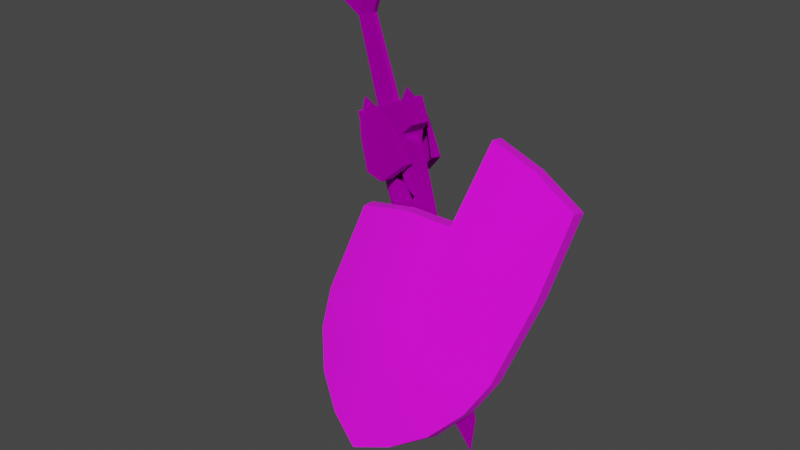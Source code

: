 # Source: part_attach_rank3.blend  (saved by Blender 3.4.6; exported with 4.5.12 LTS)
import bpy
from mathutils import Matrix  # noqa: F401  (used for matrix-valued properties, if any)

bpy.ops.wm.read_factory_settings(use_empty=True)
scene = bpy.context.scene
scene.name = 'Scene'

# ---- collections
col_collection = bpy.data.collections.new('Collection'); scene.collection.children.link(col_collection)
col_export = bpy.data.collections.new('Export'); scene.collection.children.link(col_export)

# ---- images (referenced by path relative to the original .blend; pixels are not part of the script)
import os
ASSET_DIR = os.environ.get("B2B_ASSET_DIR", "")  # directory of the original .blend (textures are referenced by path, not embedded)
HERE = os.path.dirname(os.path.abspath(__file__))  # packed textures are extracted next to this script under _unpacked/

def load_image(name, relpath, width, height, colorspace="sRGB"):
    """Load a texture the original file referenced (path relative to the .blend, or extracted next to this script)."""
    p = next((c for c in (os.path.join(HERE, relpath), os.path.join(ASSET_DIR, relpath)) if relpath and os.path.exists(c)), "")
    if p:
        img = bpy.data.images.load(p, check_existing=True)
        img.name = name
    else:  # same state as the original file: an image datablock whose file is absent (Cycles renders it pink)
        img = bpy.data.images.new(name, width, height)
        img.source = "FILE"
        img.filepath = "//" + (relpath or name)
    img.colorspace_settings.name = colorspace
    return img
img_skin_honor_r3_png = load_image('skin_honor-r3.png', 'skin_honor-r3.png', 1024, 1024, 'sRGB')
img_spec_honor_r3_png = load_image('spec_honor-r3.png', 'spec_honor-r3.png', 1024, 1024, 'sRGB')
img_honor_r3_png = load_image('honor-r3.png', 'honor-r3.png', 1024, 1024, 'sRGB')
img_spec_honor_png = load_image('spec_honor.png', 'spec_honor.png', 1024, 1024, 'sRGB')

# ---- materials (node trees are filled in below, after node groups)
mat_skin_honor_r3 = bpy.data.materials.new('skin_honor-r3')
mat_skin_honor_r3.use_backface_culling = True
mat_skin_honor_r3.use_transparent_shadow = False
mat_dummymtl_rsrc_item_weapon_sword_calibur_modelset_honor_mesh_001 = bpy.data.materials.new('dummymtl-rsrc.item.weapon.sword.calibur.modelset_honor-Mesh.001')
mat_dummymtl_rsrc_item_weapon_sword_calibur_modelset_honor_mesh_001.use_backface_culling = True
mat_dummymtl_rsrc_item_weapon_sword_calibur_modelset_honor_mesh_001.use_transparent_shadow = False

# ---- material node trees
mat_skin_honor_r3.use_nodes = True; mat_skin_honor_r3.node_tree.nodes.clear()
_N = mat_skin_honor_r3.node_tree.nodes; _L = mat_skin_honor_r3.node_tree.links
n0 = _N.new('ShaderNodeBsdfPrincipled'); n0.name = 'Principled BSDF'; n0.location = (10, 300)
n0.distribution = 'GGX'
n0.subsurface_method = 'RANDOM_WALK_SKIN'
n0.inputs[2].default_value = 1.0
n0.inputs[27].default_value = (0.0, 0.0, 0.0, 1.0)
n0.inputs[28].default_value = 1.0
n1 = _N.new('ShaderNodeOutputMaterial'); n1.name = 'Material Output'; n1.location = (320, 270)
n2 = _N.new('ShaderNodeTexImage'); n2.name = 'Image Texture'; n2.location = (-440, 210)
n2.label = 'BASE COLOR'
n2.image = img_skin_honor_r3_png
n3 = _N.new('ShaderNodeTexImage'); n3.name = 'Image Texture.001'; n3.location = (-442, -86)
n3.label = 'BASE COLOR'
n3.image = img_spec_honor_r3_png
_L.new(n0.outputs[0], n1.inputs[0])
_L.new(n2.outputs[0], n0.inputs[0])
_L.new(n2.outputs[1], n0.inputs[4])
_L.new(n3.outputs[0], n0.inputs[13])
n1.is_active_output = True
mat_dummymtl_rsrc_item_weapon_sword_calibur_modelset_honor_mesh_001.use_nodes = True; mat_dummymtl_rsrc_item_weapon_sword_calibur_modelset_honor_mesh_001.node_tree.nodes.clear()
_N = mat_dummymtl_rsrc_item_weapon_sword_calibur_modelset_honor_mesh_001.node_tree.nodes; _L = mat_dummymtl_rsrc_item_weapon_sword_calibur_modelset_honor_mesh_001.node_tree.links
n0 = _N.new('ShaderNodeBsdfPrincipled'); n0.name = 'Principled BSDF'; n0.location = (10, 300)
n0.distribution = 'GGX'
n0.subsurface_method = 'RANDOM_WALK_SKIN'
n0.inputs[1].default_value = 1.0
n0.inputs[2].default_value = 1.0
n0.inputs[27].default_value = (0.0, 0.0, 0.0, 1.0)
n0.inputs[28].default_value = 1.0
n1 = _N.new('ShaderNodeOutputMaterial'); n1.name = 'Material Output'; n1.location = (320, 270)
n2 = _N.new('ShaderNodeTexImage'); n2.name = 'Image Texture'; n2.location = (-295, 198)
n2.image = img_honor_r3_png
n3 = _N.new('ShaderNodeTexImage'); n3.name = 'Image Texture.001'; n3.location = (-321, -101)
n3.image = img_spec_honor_png
_L.new(n0.outputs[0], n1.inputs[0])
_L.new(n2.outputs[0], n0.inputs[0])
_L.new(n3.outputs[0], n0.inputs[13])
n1.is_active_output = True

# ---- world
world_world = bpy.data.worlds.new('World'); scene.world = world_world
world_world.use_nodes = True; world_world.node_tree.nodes.clear()
_N = world_world.node_tree.nodes; _L = world_world.node_tree.links
n0 = _N.new('ShaderNodeOutputWorld'); n0.name = 'World Output'; n0.location = (300, 300)
n1 = _N.new('ShaderNodeBackground'); n1.name = 'Background'; n1.location = (10, 300)
n1.inputs[0].default_value = (0.05088, 0.05088, 0.05088, 1.0)
_L.new(n1.outputs[0], n0.inputs[0])
n0.is_active_output = True
world_world.color = (0.05088, 0.05088, 0.05088)
world_world.use_sun_shadow = False
world_world.sun_shadow_jitter_overblur = 0.0

# ---- meshes
me_rsrc_item_gear_shield_scabard_model_honor_r3_meshnodes__inside = bpy.data.meshes.new('rsrc.item.gear.shield.scabard.model_honor-r3-MeshNodes["inside"')
me_rsrc_item_gear_shield_scabard_model_honor_r3_meshnodes__inside.from_pydata([(-0.1817, 0.2573, -0.04433), (0.0, 0.4019, -0.04857), (0.0, 0.1835, -0.09484), (-0.1397, 0.01412, -0.09956), (0.0, -0.009007, -0.1115), (0.0, -0.3093, -0.1008), (-0.1484, -0.2844, -0.08463), (-0.2785, -0.2255, -0.03241), (-0.2685, 0.03433, -0.03343)], [], [(0, 1, 2), (2, 3, 0), (4, 3, 2), (3, 4, 5), (5, 6, 3), (6, 7, 3), (7, 8, 3), (3, 8, 0)])
me_rsrc_item_gear_shield_scabard_model_honor_r3_meshnodes__inside.polygons.foreach_set('use_smooth', [True] * 8)
_uv = me_rsrc_item_gear_shield_scabard_model_honor_r3_meshnodes__inside.uv_layers.new(name='UVMap')
_uv.uv.foreach_set('vector', [0.2701, 0.2665, 0.1808, 0.33, 0.1808, 0.2341, 0.1808, 0.2341, 0.2494, 0.1597, 0.2701, 0.2665, 0.1808, 0.1496, 0.2494, 0.1597, 0.1808, 0.2341, 0.2494, 0.1597, 0.1808, 0.1496, 0.1808, 0.01598, 0.1808, 0.01598, 0.2517, 0.02788, 0.2494, 0.1597, 0.2517, 0.02788, 0.3102, 0.0496, 0.2494, 0.1597, 0.3102, 0.0496, 0.3127, 0.1686, 0.2494, 0.1597, 0.2494, 0.1597, 0.3127, 0.1686, 0.2701, 0.2665])
me_rsrc_item_gear_shield_scabard_model_honor_r3_meshnodes__inside.materials.append(mat_skin_honor_r3)
me_rsrc_item_gear_shield_scabard_model_honor_r3_meshnodes__inside.update()
me_rsrc_item_gear_shield_scabard_model_honor_r3_meshnodes__inside.normals_split_custom_set([tuple(v) for v in zip(*[iter([-0.2898, 0.1707, -0.9417, -0.1846, 0.2037, -0.9615, -0.1411, 0.1535, -0.978, -0.1411, 0.1535, -0.978, -0.2586, 0.03178, -0.9655, -0.2898, 0.1707, -0.9417, -0.081, 0.02529, -0.9964, -0.2586, 0.03178, -0.9655, -0.1411, 0.1535, -0.978, -0.2586, 0.03178, -0.9655, -0.081, 0.02529, -0.9964, -0.1034, -0.04085, -0.9938, -0.1034, -0.04085, -0.9938, -0.2532, -0.04094, -0.9665, -0.2586, 0.03178, -0.9655, -0.2532, -0.04094, -0.9665, -0.4207, -0.01039, -0.9071, -0.2586, 0.03178, -0.9655, -0.4207, -0.01039, -0.9071, -0.4468, 0.0705, -0.8919, -0.2586, 0.03178, -0.9655, -0.2586, 0.03178, -0.9655, -0.4468, 0.0705, -0.8919, -0.2898, 0.1707, -0.9417])] * 3)])
me_rsrc_item_gear_shield_scabard_model_honor_r3_meshnodes__mainshi = bpy.data.meshes.new('rsrc.item.gear.shield.scabard.model_honor-r3-MeshNodes["mainshi')
me_rsrc_item_gear_shield_scabard_model_honor_r3_meshnodes__mainshi.from_pydata([(0.09877, 0.3663, 0.002316), (0.15, -0.3033, -0.03861), (0.2997, -0.2426, 0.01912), (-0.15, -0.3033, -0.03861), (-0.2997, -0.2426, 0.01912), (-0.2583, 0.1521, 0.01334), (-0.289, 0.03393, 0.01912), (-0.1941, 0.274, 0.008485), (0.1941, 0.274, 0.008484), (0.0, -0.5955, -0.0472), (0.2583, 0.1521, 0.01334), (-0.2511, 0.1521, -0.04771), (-0.1868, 0.2659, -0.05256), (-0.09877, 0.3663, 0.002316), (0.0, -0.3293, -0.05477), (0.0, 0.431, 0.002316), (0.1868, 0.2659, -0.05256), (0.289, 0.03393, 0.01912), (0.2848, -0.5088, 0.01912), (0.1441, -0.5696, -0.03103), (0.0, -0.5888, -0.1082), (0.1441, -0.5629, -0.09208), (0.0, -0.3226, -0.1158), (0.15, -0.2967, -0.09965), (0.2771, -0.5021, -0.04192), (0.292, -0.2359, -0.04192), (0.1409, 0.0129, -0.1137), (0.2817, 0.03393, -0.04192), (0.2511, 0.1521, -0.04771), (0.09341, 0.1289, -0.1077), (0.09877, 0.3543, -0.05873), (0.0, 0.1891, -0.1077), (0.0, 0.4163, -0.05873), (-0.09877, 0.3543, -0.05873), (-0.09341, 0.1289, -0.1077), (0.0, -0.008132, -0.1265), (-0.1409, 0.0129, -0.1137), (-0.2817, 0.03393, -0.04192), (-0.292, -0.2359, -0.04192), (-0.15, -0.2967, -0.09965)], [], [(14, 0, 15), (1, 10, 8), (1, 2, 17), (3, 7, 5), (3, 6, 4), (3, 5, 6), (14, 7, 3), (14, 13, 7), (14, 15, 13), (14, 8, 0), (14, 1, 8), (1, 14, 9), (1, 17, 10), (9, 19, 1), (2, 1, 19), (19, 18, 2), (38, 4, 6), (38, 6, 37), (14, 22, 20), (20, 9, 14), (37, 6, 5), (37, 5, 11), (11, 5, 7), (11, 7, 12), (12, 7, 13), (12, 13, 33), (33, 13, 15), (33, 15, 32), (22, 14, 3), (22, 3, 39), (39, 3, 4), (39, 4, 38), (30, 32, 15), (30, 15, 0), (16, 30, 0), (16, 0, 8), (28, 16, 8), (28, 8, 10), (27, 28, 10), (27, 10, 17), (25, 27, 17), (25, 17, 2), (25, 2, 18), (18, 24, 25), (21, 24, 18), (18, 19, 21), (20, 21, 19), (19, 9, 20), (21, 20, 22), (22, 23, 21), (24, 21, 23), (23, 25, 24), (23, 26, 25), (22, 26, 23), (25, 26, 27), (26, 28, 27), (26, 29, 28), (28, 29, 16), (29, 30, 16), (29, 31, 30), (30, 31, 32), (33, 32, 31), (34, 33, 31), (34, 12, 33), (11, 12, 34), (35, 34, 31), (35, 31, 29), (35, 29, 26), (22, 35, 26), (35, 36, 34), (36, 11, 34), (22, 36, 35), (36, 37, 11), (38, 37, 36), (39, 38, 36), (22, 39, 36)])
me_rsrc_item_gear_shield_scabard_model_honor_r3_meshnodes__mainshi.polygons.foreach_set('use_smooth', [True] * 76)
_k = set([(0, 8), (0, 15), (2, 17), (2, 18), (3, 4), (3, 14), (4, 6), (4, 38), (5, 6), (5, 7), (7, 13), (8, 10), (9, 14), (9, 19), (9, 20), (10, 17), (11, 12), (11, 37), (12, 33), (13, 15), (14, 22), (15, 32), (16, 28), (16, 30), (18, 19), (18, 24), (20, 21), (20, 22), (21, 24), (22, 39), (24, 25), (25, 27), (27, 28), (30, 32), (32, 33), (37, 38), (38, 39)])
me_rsrc_item_gear_shield_scabard_model_honor_r3_meshnodes__mainshi.attributes.new('sharp_edge', 'BOOLEAN', 'EDGE').data.foreach_set('value', [ (min(e.vertices), max(e.vertices)) in _k for e in me_rsrc_item_gear_shield_scabard_model_honor_r3_meshnodes__mainshi.edges])
_k = {(3, 4): 1.0, (5, 6): 1.0, (11, 12): 1.0, (25, 27): 1.0, (27, 28): 1.0, (30, 32): 1.0, (32, 33): 1.0, (38, 39): 1.0, (21, 24): 1.0, (24, 25): 1.0, (37, 38): 1.0, (22, 39): 1.0, (8, 10): 1.0, (2, 17): 1.0, (18, 19): 1.0, (4, 6): 1.0, (20, 22): 1.0, (12, 33): 1.0, (3, 14): 1.0, (15, 32): 1.0, (0, 8): 1.0, (10, 17): 1.0, (2, 18): 1.0, (9, 19): 1.0, (11, 37): 1.0, (9, 14): 1.0, (13, 15): 1.0, (0, 15): 1.0, (5, 7): 1.0, (7, 13): 1.0, (4, 38): 1.0, (14, 22): 1.0, (9, 20): 1.0, (16, 30): 1.0, (16, 28): 1.0, (18, 24): 1.0, (20, 21): 1.0}
me_rsrc_item_gear_shield_scabard_model_honor_r3_meshnodes__mainshi.attributes.new('crease_edge', 'FLOAT', 'EDGE').data.foreach_set('value', [_k.get((min(e.vertices), max(e.vertices)), 0.0) for e in me_rsrc_item_gear_shield_scabard_model_honor_r3_meshnodes__mainshi.edges])
_uv = me_rsrc_item_gear_shield_scabard_model_honor_r3_meshnodes__mainshi.uv_layers.new(name='UVMap')
_uv.uv.foreach_set('vector', [0.7189, 0.1712, 0.7395, 0.02577, 0.7189, 0.01223, 0.7502, 0.1658, 0.7729, 0.07057, 0.7594, 0.04508, 0.7502, 0.1658, 0.7815, 0.1531, 0.7793, 0.09529, 0.6875, 0.1658, 0.6783, 0.04508, 0.6648, 0.07057, 0.6875, 0.1658, 0.6584, 0.09529, 0.6562, 0.1531, 0.6875, 0.1658, 0.6648, 0.07057, 0.6584, 0.09529, 0.7189, 0.1712, 0.6783, 0.04508, 0.6875, 0.1658, 0.7189, 0.1712, 0.6982, 0.02577, 0.6783, 0.04508, 0.7189, 0.1712, 0.7189, 0.01223, 0.6982, 0.02577, 0.7189, 0.1712, 0.7594, 0.04508, 0.7395, 0.02577, 0.7189, 0.1712, 0.7502, 0.1658, 0.7594, 0.04508, 0.7502, 0.1658, 0.7189, 0.1712, 0.7189, 0.2269, 0.7502, 0.1658, 0.7793, 0.09529, 0.7729, 0.07057, 0.7189, 0.2269, 0.749, 0.2215, 0.7502, 0.1658, 0.7815, 0.1531, 0.7502, 0.1658, 0.749, 0.2215, 0.749, 0.2215, 0.7784, 0.2088, 0.7815, 0.1531, 0.2379, 0.6382, 0.2109, 0.6605, 0.2152, 0.3875, 0.2379, 0.6382, 0.2152, 0.3875, 0.2404, 0.3966, 0.5, 0.7407, 0.5191, 0.7348, 0.5192, 0.9549, 0.5192, 0.9549, 0.5, 0.9763, 0.5, 0.7407, 0.7624, 0.3946, 0.7811, 0.3865, 0.7515, 0.2715, 0.7624, 0.3946, 0.7515, 0.2715, 0.7335, 0.2872, 0.7335, 0.2872, 0.7515, 0.2715, 0.6845, 0.1604, 0.7335, 0.2872, 0.6845, 0.1604, 0.6768, 0.1864, 0.6768, 0.1864, 0.6845, 0.1604, 0.5995, 0.07954, 0.6768, 0.1864, 0.5995, 0.07954, 0.5959, 0.1076, 0.5959, 0.1076, 0.5995, 0.07954, 0.5046, 0.009232, 0.5959, 0.1076, 0.5046, 0.009232, 0.5039, 0.03512, 0.5191, 0.7348, 0.5, 0.7407, 0.3567, 0.7075, 0.5191, 0.7348, 0.3567, 0.7075, 0.3677, 0.6925, 0.3677, 0.6925, 0.3567, 0.7075, 0.2109, 0.6605, 0.3677, 0.6925, 0.2109, 0.6605, 0.2379, 0.6382, 0.5959, 0.1075, 0.5039, 0.03512, 0.5046, 0.009232, 0.5959, 0.1075, 0.5046, 0.009232, 0.5982, 0.0802, 0.6766, 0.1864, 0.5959, 0.1075, 0.5982, 0.0802, 0.6766, 0.1864, 0.5982, 0.0802, 0.6845, 0.1609, 0.734, 0.2879, 0.6766, 0.1864, 0.6845, 0.1609, 0.734, 0.2879, 0.6845, 0.1609, 0.7516, 0.2717, 0.7627, 0.3949, 0.734, 0.2879, 0.7516, 0.2717, 0.7627, 0.3949, 0.7516, 0.2717, 0.7815, 0.3869, 0.7741, 0.6376, 0.7627, 0.3949, 0.7815, 0.3869, 0.7741, 0.6376, 0.7815, 0.3869, 0.792, 0.6562, 0.7741, 0.6376, 0.792, 0.6562, 0.7875, 0.8933, 0.7875, 0.8933, 0.7575, 0.8762, 0.7741, 0.6376, 0.6384, 0.9309, 0.7575, 0.8762, 0.7875, 0.8933, 0.7875, 0.8933, 0.6461, 0.951, 0.6384, 0.9309, 0.5192, 0.9549, 0.6384, 0.9309, 0.6461, 0.951, 0.6461, 0.951, 0.5, 0.9763, 0.5192, 0.9549, 0.6384, 0.9309, 0.5192, 0.9549, 0.5191, 0.7348, 0.5191, 0.7348, 0.6423, 0.6924, 0.6384, 0.9309, 0.7575, 0.8762, 0.6384, 0.9309, 0.6423, 0.6924, 0.6423, 0.6924, 0.7741, 0.6376, 0.7575, 0.8762, 0.6423, 0.6924, 0.6336, 0.4142, 0.7741, 0.6376, 0.5191, 0.7348, 0.6336, 0.4142, 0.6423, 0.6924, 0.7741, 0.6376, 0.6336, 0.4142, 0.7627, 0.3949, 0.6336, 0.4142, 0.734, 0.2879, 0.7627, 0.3949, 0.6336, 0.4142, 0.5901, 0.3099, 0.734, 0.2879, 0.734, 0.2879, 0.5901, 0.3099, 0.6766, 0.1864, 0.5901, 0.3099, 0.5959, 0.1075, 0.6766, 0.1864, 0.5901, 0.3099, 0.5047, 0.2559, 0.5959, 0.1075, 0.5959, 0.1075, 0.5047, 0.2559, 0.5039, 0.03512, 0.414, 0.1072, 0.5039, 0.03512, 0.5047, 0.2559, 0.4193, 0.3101, 0.414, 0.1072, 0.5047, 0.2559, 0.4193, 0.3101, 0.3328, 0.1837, 0.414, 0.1072, 0.2744, 0.2876, 0.3328, 0.1837, 0.4193, 0.3101, 0.5049, 0.4332, 0.4193, 0.3101, 0.5047, 0.2559, 0.5049, 0.4332, 0.5047, 0.2559, 0.5901, 0.3099, 0.5049, 0.4332, 0.5901, 0.3099, 0.6336, 0.4142, 0.5191, 0.7348, 0.5049, 0.4332, 0.6336, 0.4142, 0.5049, 0.4332, 0.3761, 0.4144, 0.4193, 0.3101, 0.3761, 0.4144, 0.2744, 0.2876, 0.4193, 0.3101, 0.5191, 0.7348, 0.3761, 0.4144, 0.5049, 0.4332, 0.3761, 0.4144, 0.2404, 0.3966, 0.2744, 0.2876, 0.2379, 0.6382, 0.2404, 0.3966, 0.3761, 0.4144, 0.3677, 0.6925, 0.2379, 0.6382, 0.3761, 0.4144, 0.5191, 0.7348, 0.3677, 0.6925, 0.3761, 0.4144])
me_rsrc_item_gear_shield_scabard_model_honor_r3_meshnodes__mainshi.materials.append(mat_skin_honor_r3)
me_rsrc_item_gear_shield_scabard_model_honor_r3_meshnodes__mainshi.update()
me_rsrc_item_gear_shield_scabard_model_honor_r3_meshnodes__mainshi.normals_split_custom_set([tuple(v) for v in zip(*[iter([0.32, 0.2017, 0.9257, -0.07525, -0.7017, 0.7085, -4.232e-05, -0.6677, 0.7444, -0.2034, -0.03817, 0.9784, -0.4976, -0.6293, 0.597, 0.07992, -0.676, 0.7325, -0.2034, -0.03817, 0.9784, -0.7077, 0.5154, 0.4832, -0.8277, 0.3191, 0.4616, -0.2648, 0.3798, 0.8863, 0.01699, -0.6961, 0.7177, 0.8124, 0.1126, 0.5722, -0.2648, 0.3798, 0.8863, 0.7891, 0.3872, 0.4768, 0.5136, 0.5889, 0.624, -0.2648, 0.3798, 0.8863, 0.8124, 0.1126, 0.5722, 0.7891, 0.3872, 0.4768, 0.32, 0.2017, 0.9257, 0.01699, -0.6961, 0.7177, -0.2648, 0.3798, 0.8863, 0.32, 0.2017, 0.9257, 0.6976, -0.1393, 0.7028, 0.01699, -0.6961, 0.7177, 0.32, 0.2017, 0.9257, -4.232e-05, -0.6677, 0.7444, 0.6976, -0.1393, 0.7028, 0.32, 0.2017, 0.9257, 0.07992, -0.676, 0.7325, -0.07525, -0.7017, 0.7085, 0.32, 0.2017, 0.9257, -0.2034, -0.03817, 0.9784, 0.07992, -0.676, 0.7325, -0.2034, -0.03817, 0.9784, 0.32, 0.2017, 0.9257, -0.3464, 0.5715, 0.7439, -0.2034, -0.03817, 0.9784, -0.8277, 0.3191, 0.4616, -0.4976, -0.6293, 0.597, -0.3464, 0.5715, 0.7439, 0.1551, 0.5481, 0.8219, -0.2034, -0.03817, 0.9784, -0.7077, 0.5154, 0.4832, -0.2034, -0.03817, 0.9784, 0.1551, 0.5481, 0.8219, 0.1551, 0.5481, 0.8219, -0.8592, 0.1652, 0.4842, -0.7077, 0.5154, 0.4832, -0.9125, 0.2204, 0.3448, -0.6691, 0.2793, -0.6887, -0.6635, -0.4561, -0.593, -0.9125, 0.2204, 0.3448, -0.6635, -0.4561, -0.593, -0.966, -0.1012, 0.2378, -1.0, 0.0, 0.0, -1.0, 0.0, 0.0, -1.0, 0.0, 0.0, -1.0, 0.0, 0.0, -1.0, 0.0, 0.0, -1.0, 0.0, 0.0, -0.966, -0.1012, 0.2378, -0.6635, -0.4561, -0.593, -0.7457, -0.2082, -0.6329, -0.966, -0.1012, 0.2378, -0.7457, -0.2082, -0.6329, -0.7964, 0.539, 0.2743, -0.7964, 0.539, 0.2743, -0.7457, -0.2082, -0.6329, -0.1531, 0.8927, -0.424, -0.7964, 0.539, 0.2743, -0.1531, 0.8927, -0.424, -0.8996, 0.3745, 0.2246, -0.8996, 0.3745, 0.2246, -0.1531, 0.8927, -0.424, -0.8035, 0.1896, -0.5643, -0.8996, 0.3745, 0.2246, -0.8035, 0.1896, -0.5643, -0.4494, 0.8476, 0.2823, -0.4494, 0.8476, 0.2823, -0.8035, 0.1896, -0.5643, -0.7647, 0.3333, -0.5515, -0.4494, 0.8476, 0.2823, -0.7647, 0.3333, -0.5515, -0.5862, 0.751, 0.3041, -0.272, -0.8799, 0.3895, -0.4979, -0.7826, -0.3737, 0.2876, -0.8513, -0.4389, -0.272, -0.8799, 0.3895, 0.2876, -0.8513, -0.4389, 0.1115, -0.9542, 0.2776, 0.1115, -0.9542, 0.2776, 0.2876, -0.8513, -0.4389, 0.1908, -0.8681, -0.4582, 0.1115, -0.9542, 0.2776, 0.1908, -0.8681, -0.4582, 0.03466, -0.9992, -0.02202, 0.9079, 0.4177, 0.03445, 0.8681, 0.4961, -0.01951, 0.7647, 0.3333, -0.5515, 0.9079, 0.4177, 0.03445, 0.7647, 0.3333, -0.5515, 0.07554, 0.7598, -0.6458, 0.5173, 0.848, 0.1153, 0.9079, 0.4177, 0.03445, 0.07554, 0.7598, -0.6458, 0.5173, 0.848, 0.1153, 0.07554, 0.7598, -0.6458, 0.1413, 0.9375, -0.318, 0.9969, -0.0375, 0.06949, 0.5173, 0.848, 0.1153, 0.1413, 0.9375, -0.318, 0.9969, -0.0375, 0.06949, 0.1413, 0.9375, -0.318, 0.4286, 0.6342, -0.6435, 0.8718, 0.467, 0.148, 0.9969, -0.0375, 0.06949, 0.4286, 0.6342, -0.6435, 0.8718, 0.467, 0.148, 0.4286, 0.6342, -0.6435, 0.6477, -0.394, -0.6521, 0.9314, 0.3077, 0.1944, 0.8718, 0.467, 0.148, 0.6477, -0.394, -0.6521, 0.9314, 0.3077, 0.1944, 0.6477, -0.394, -0.6521, 0.6157, -0.5384, -0.5754, 0.9314, 0.3077, 0.1944, 0.6157, -0.5384, -0.5754, 0.7406, 0.552, -0.3831, 0.7406, 0.552, -0.3831, 0.9291, 0.0171, 0.3695, 0.9314, 0.3077, 0.1944, -0.2454, -0.9691, -0.02409, -0.03907, -0.9866, -0.1581, 0.05436, -0.7112, -0.7008, 0.05436, -0.7112, -0.7008, -0.2071, -0.7915, -0.575, -0.2454, -0.9691, -0.02409, 0.07729, -0.9021, 0.4245, -0.2454, -0.9691, -0.02409, -0.2071, -0.7915, -0.575, -0.2071, -0.7915, -0.575, 0.6706, -0.7095, 0.2166, 0.07729, -0.9021, 0.4245, 0.59, 0.2917, -0.7529, 0.6223, -0.01627, -0.7826, -0.2802, 0.3675, -0.8868, -0.2802, 0.3675, -0.8868, 0.2755, -0.03212, -0.9608, 0.59, 0.2917, -0.7529, 0.2196, 0.4528, -0.8641, 0.59, 0.2917, -0.7529, 0.2755, -0.03212, -0.9608, 0.2755, -0.03212, -0.9608, 0.06814, -0.3148, -0.9467, 0.2196, 0.4528, -0.8641, 0.2755, -0.03212, -0.9608, 0.2756, 0.03605, -0.9606, 0.06814, -0.3148, -0.9467, -0.2802, 0.3675, -0.8868, 0.2756, 0.03605, -0.9606, 0.2755, -0.03212, -0.9608, 0.06814, -0.3148, -0.9467, 0.2756, 0.03605, -0.9606, 0.206, -0.2925, -0.9338, 0.2756, 0.03605, -0.9606, 0.02843, 0.3974, -0.9172, 0.206, -0.2925, -0.9338, 0.2756, 0.03605, -0.9606, 0.2011, 0.1535, -0.9675, 0.02843, 0.3974, -0.9172, 0.02843, 0.3974, -0.9172, 0.2011, 0.1535, -0.9675, 0.23, -0.2618, -0.9373, 0.2011, 0.1535, -0.9675, -0.2837, 0.2969, -0.9118, 0.23, -0.2618, -0.9373, 0.2011, 0.1535, -0.9675, 8.836e-08, 0.1716, -0.9852, -0.2837, 0.2969, -0.9118, -0.2837, 0.2969, -0.9118, 8.836e-08, 0.1716, -0.9852, -0.3067, -0.2282, -0.924, -0.03168, -0.2389, -0.9705, -0.3067, -0.2282, -0.924, 8.836e-08, 0.1716, -0.9852, -0.2011, 0.1535, -0.9675, -0.03168, -0.2389, -0.9705, 8.836e-08, 0.1716, -0.9852, -0.2011, 0.1535, -0.9675, 0.1476, 0.1298, -0.9805, -0.03168, -0.2389, -0.9705, -0.07412, -0.1804, -0.9808, 0.1476, 0.1298, -0.9805, -0.2011, 0.1535, -0.9675, -8.466e-07, 0.04839, -0.9988, -0.2011, 0.1535, -0.9675, 8.836e-08, 0.1716, -0.9852, -8.466e-07, 0.04839, -0.9988, 8.836e-08, 0.1716, -0.9852, 0.2011, 0.1535, -0.9675, -8.466e-07, 0.04839, -0.9988, 0.2011, 0.1535, -0.9675, 0.2756, 0.03605, -0.9606, -0.2802, 0.3675, -0.8868, -8.466e-07, 0.04839, -0.9988, 0.2756, 0.03605, -0.9606, -8.466e-07, 0.04839, -0.9988, -0.2756, 0.03605, -0.9606, -0.2011, 0.1535, -0.9675, -0.2756, 0.03605, -0.9606, -0.07412, -0.1804, -0.9808, -0.2011, 0.1535, -0.9675, -0.2802, 0.3675, -0.8868, -0.2756, 0.03605, -0.9606, -8.466e-07, 0.04839, -0.9988, -0.2756, 0.03605, -0.9606, -0.07526, 0.2117, -0.9744, -0.07412, -0.1804, -0.9808, -0.09957, 0.3927, -0.9142, -0.07526, 0.2117, -0.9744, -0.2756, 0.03605, -0.9606, -0.3484, 0.4774, -0.8067, -0.09957, 0.3927, -0.9142, -0.2756, 0.03605, -0.9606, -0.2802, 0.3675, -0.8868, -0.3484, 0.4774, -0.8067, -0.2756, 0.03605, -0.9606])] * 3)])
me_rsrc_item_weapon_sword_calibur_modelset_honor_meshsets_model_r3 = bpy.data.meshes.new('rsrc.item.weapon.sword.calibur.modelset_honor-MeshSets[model_r3')
me_rsrc_item_weapon_sword_calibur_modelset_honor_meshsets_model_r3.from_pydata([(-0.03329, 0.3772, -0.1078), (-0.03329, 0.3772, 0.1078), (1.456e-09, -0.5223, 0.01775), (0.02907, -0.5224, 0.03067), (0.02899, -0.5388, -0.001261), (-0.02907, -0.5224, 0.03067), (-0.02908, -0.5223, -0.0331), (-0.03195, -0.08559, -0.1555), (0.03195, -0.08559, -0.1555), (-0.03873, -0.1054, -0.101), (-0.04105, -0.1523, -0.06873), (0.03873, -0.1054, -0.101), (0.04105, -0.1523, -0.06873), (-0.03195, -0.08559, 0.1555), (0.03195, -0.08559, 0.1555), (-0.036, -0.003103, 0.1448), (1.456e-09, -0.1077, 0.07784), (1.456e-09, -0.1077, 0.01775), (0.03035, -0.2626, 0.03111), (0.03111, -0.1077, 0.03137), (0.03111, -0.1077, 0.07784), (0.03016, -0.3017, 0.0727), (0.02801, -0.7388, 0.06108), (0.02992, -0.3496, 0.03097), (0.02801, -0.7388, -0.001261), (-0.03016, -0.3017, 0.0727), (-0.02992, -0.3496, 0.03097), (-0.02899, -0.5388, -0.001261), (-0.02745, -0.8723, -0.001261), (-0.03035, -0.2626, 0.03111), (-0.03111, -0.1077, 0.07784), (-0.03111, -0.1077, 0.03137), (0.0, -0.158, -0.1459), (0.0, -0.1077, -0.08038), (-0.03111, -0.1077, -0.08038), (0.02908, -0.5223, -0.0331), (0.03111, -0.1077, -0.03378), (-0.03036, -0.2617, -0.03353), (-0.02801, -0.7388, -0.06361), (-0.02745, -0.8723, -0.001419), (-0.02801, -0.7388, -0.001419), (-0.03015, -0.3023, -0.07518), (-0.02993, -0.3476, -0.03339), (0.0, -0.5223, -0.02029), (0.0, -0.2966, -0.02029), (0.02801, -0.7388, -0.06361), (0.03111, -0.1077, -0.08038), (0.0, -0.8927, -0.1018), (0.0, -1.035, -0.07595), (0.02745, -0.8723, -0.001419), (-1.781e-09, -1.149, -0.001428), (0.03015, -0.3023, -0.07518), (0.02993, -0.3476, -0.03339), (0.02801, -0.7388, -0.001419), (0.02899, -0.5388, -0.001419), (1.456e-09, -0.2961, 0.01775), (-0.02899, -0.5388, -0.001419), (0.0, -0.5391, -0.001312), (0.03419, -0.1972, 0.1159), (0.06973, -0.1997, 0.1159), (0.04828, -0.234, -1.025e-08), (0.03419, -0.1972, -0.1159), (-0.06728, -0.04169, -0.09185), (-0.03419, -0.1972, -0.1159), (-0.04828, -0.234, -1.025e-08), (-0.03419, -0.1972, 0.1159), (1.456e-09, -1.035, 0.07342), (-0.02801, -0.7388, 0.06108), (1.456e-09, -0.8927, 0.09928), (1.456e-09, -0.158, 0.1433), (-0.036, -0.003103, -0.1448), (-0.05004, -0.1727, -8.422e-09), (-0.04105, -0.1523, 0.06873), (-0.03873, -0.1054, 0.101), (0.03873, -0.1054, 0.101), (0.04105, -0.1523, 0.06873), (0.05004, -0.1727, -8.422e-09), (0.02745, -0.8723, -0.001261), (0.0, -0.5403, -0.001378), (1.83e-09, -1.149, -0.001259), (-0.02801, -0.7388, -0.001261), (0.0, -0.09065, -0.04403), (0.0, -0.3673, 0.003029), (0.0, -0.3511, -0.04403), (0.0, -0.09065, 0.04403), (0.0, -0.3511, 0.04403), (0.004001, 0.4862, 1.726e-08), (-0.03329, 0.4481, 1.56e-08), (0.03329, 0.4481, 1.56e-08), (-0.03329, 0.4285, 0.06665), (0.03329, 0.4285, 0.06665), (0.06267, -0.01665, 0.0), (0.036, -0.003103, -0.1448), (-0.06267, -0.01665, 0.0), (0.036, -0.003103, 0.1448), (0.03036, -0.2617, -0.03353), (-0.03111, -0.1077, -0.03378), (0.0, -0.1077, -0.02029), (0.0407, -0.01948, 0.0), (-0.0008926, 0.2796, -0.03317), (0.03304, 0.2796, 8.232e-09), (0.03329, 0.3772, -0.1078), (0.0, -0.01948, 0.0407), (0.03329, 0.3772, 0.1078), (0.03329, 0.4285, -0.06665), (-0.03304, 0.2796, 8.232e-09), (-0.0407, -0.01948, 0.0), (0.0, -0.01948, -0.0407), (-0.0008926, 0.2796, 0.03317), (-0.03329, 0.4285, -0.06665), (0.03458, -0.301, -0.06423), (0.05432, -0.301, -0.000132), (0.03458, -0.3496, -0.04417), (0.03458, -0.3649, -0.0003248), (0.03458, -0.2534, -0.04433), (0.03458, -0.3478, 0.04617), (0.03458, -0.2362, 0.0002216), (0.03458, -0.3015, 0.06416), (0.03458, -0.2526, 0.04446), (-0.03458, -0.301, -0.06423), (-0.03458, -0.3496, -0.04417), (-0.05432, -0.301, -0.000132), (-0.03458, -0.3649, -0.0003248), (-0.03458, -0.2534, -0.04433), (-0.03458, -0.3478, 0.04617), (-0.03458, -0.2362, 0.0002216), (-0.03458, -0.3015, 0.06416), (-0.03458, -0.2526, 0.04446), (0.03458, -0.5198, -0.05325), (0.05432, -0.5009, -6.98e-05), (0.03458, -0.5542, -0.02225), (0.03458, -0.554, 0.01866), (0.03458, -0.4745, -0.05081), (0.03458, -0.5261, 0.0522), (0.03458, -0.447, -0.01892), (0.03458, -0.4824, 0.05345), (0.03458, -0.4476, 0.02263), (-0.03458, -0.5198, -0.05325), (-0.03458, -0.5542, -0.02225), (-0.05432, -0.5009, -6.979e-05), (-0.03458, -0.554, 0.01866), (-0.03458, -0.4745, -0.05081), (-0.03458, -0.5261, 0.0522), (-0.03458, -0.447, -0.01892), (-0.03458, -0.4824, 0.05345), (-0.03458, -0.4476, 0.02263), (0.08776, -0.000449, 0.0), (0.06728, -0.04169, -0.09185), (0.07686, 0.03493, 1.509e-09), (0.06728, -0.04169, 0.09185), (0.07672, -0.09253, -0.09089), (0.06973, -0.1997, -0.1159), (0.07672, -0.09253, 0.09089), (0.09609, -0.09052, -5.082e-09), (0.09378, -0.1661, -7.959e-09), (0.09087, -0.2347, -1.028e-08), (-0.08776, -0.000449, 0.0), (-0.06728, -0.04169, 0.09185), (-0.07686, 0.03493, 1.509e-09), (-0.07672, -0.09253, 0.09089), (-0.06973, -0.1997, 0.1159), (-0.07672, -0.09253, -0.09089), (-0.06973, -0.1997, -0.1159), (-0.09836, -0.09052, -3.975e-09), (-0.09378, -0.1661, -7.959e-09), (-0.09087, -0.2347, -1.028e-08)], [], [(101, 99, 0), (103, 1, 108), (2, 3, 4), (2, 4, 78), (35, 43, 54), (54, 43, 57), (2, 27, 5), (2, 78, 27), (6, 56, 43), (56, 57, 43), (7, 92, 8), (70, 92, 7), (9, 11, 10), (10, 11, 12), (7, 8, 9), (9, 8, 11), (92, 11, 8), (91, 11, 92), (91, 12, 11), (91, 76, 12), (91, 75, 76), (91, 74, 75), (91, 94, 74), (94, 14, 74), (13, 14, 94), (15, 13, 94), (13, 73, 14), (73, 74, 14), (16, 69, 20), (16, 30, 69), (17, 19, 18), (18, 55, 17), (55, 2, 5), (5, 26, 55), (18, 19, 20), (18, 20, 21), (3, 23, 21), (3, 21, 22), (3, 2, 55), (55, 23, 3), (3, 22, 4), (4, 22, 24), (24, 22, 77), (20, 69, 22), (22, 69, 68), (22, 21, 20), (68, 66, 22), (66, 77, 22), (77, 66, 79), (18, 21, 55), (55, 21, 23), (29, 55, 25), (55, 26, 25), (5, 25, 26), (5, 67, 25), (5, 27, 67), (27, 80, 67), (80, 28, 67), (29, 25, 30), (29, 30, 31), (46, 32, 33), (34, 33, 32), (43, 35, 52), (52, 44, 43), (36, 97, 44), (44, 95, 36), (41, 42, 44), (37, 41, 44), (38, 41, 34), (34, 32, 38), (38, 39, 40), (38, 40, 56), (38, 56, 6), (38, 32, 47), (47, 48, 38), (48, 39, 38), (39, 48, 50), (41, 38, 6), (41, 6, 42), (34, 41, 37), (34, 37, 96), (42, 6, 43), (43, 44, 42), (45, 32, 46), (46, 51, 45), (45, 47, 32), (47, 45, 48), (48, 45, 49), (49, 50, 48), (46, 36, 95), (46, 95, 51), (51, 52, 35), (51, 35, 45), (45, 35, 54), (45, 54, 53), (45, 53, 49), (54, 57, 50), (50, 49, 54), (17, 55, 29), (29, 31, 17), (56, 39, 50), (50, 57, 56), (149, 58, 59), (59, 58, 60), (60, 155, 59), (151, 155, 60), (60, 61, 151), (147, 151, 61), (62, 63, 162), (162, 63, 64), (64, 165, 162), (160, 165, 64), (64, 65, 160), (157, 160, 65), (28, 79, 66), (66, 67, 28), (68, 67, 66), (67, 68, 69), (67, 69, 30), (30, 25, 67), (9, 70, 7), (9, 93, 70), (10, 93, 9), (71, 93, 10), (71, 72, 93), (72, 73, 93), (73, 15, 93), (73, 13, 15), (73, 72, 74), (72, 75, 74), (72, 71, 75), (71, 76, 75), (71, 12, 76), (10, 12, 71), (78, 4, 24), (24, 77, 78), (78, 77, 79), (78, 79, 28), (28, 80, 78), (78, 80, 27), (81, 82, 83), (81, 84, 82), (82, 84, 85), (104, 101, 0), (0, 109, 104), (86, 104, 109), (86, 109, 87), (88, 104, 86), (86, 87, 89), (88, 86, 90), (86, 89, 90), (90, 89, 1), (1, 103, 90), (70, 91, 92), (93, 91, 70), (93, 15, 91), (15, 94, 91), (51, 44, 52), (95, 44, 51), (96, 37, 44), (44, 97, 96), (98, 107, 99), (99, 100, 98), (101, 100, 99), (98, 100, 108), (108, 102, 98), (103, 108, 100), (101, 88, 100), (103, 100, 88), (90, 103, 88), (104, 88, 101), (105, 106, 102), (107, 106, 105), (105, 99, 107), (102, 108, 105), (0, 99, 105), (1, 105, 108), (105, 87, 0), (105, 1, 87), (1, 89, 87), (0, 87, 109), (110, 111, 112), (111, 113, 112), (110, 114, 111), (115, 113, 111), (114, 116, 111), (117, 115, 111), (111, 116, 118), (117, 111, 118), (119, 120, 121), (121, 120, 122), (119, 121, 123), (124, 121, 122), (123, 121, 125), (126, 121, 124), (121, 127, 125), (126, 127, 121), (128, 129, 130), (129, 131, 130), (128, 132, 129), (133, 131, 129), (132, 134, 129), (135, 133, 129), (129, 134, 136), (135, 129, 136), (137, 138, 139), (139, 138, 140), (137, 139, 141), (142, 139, 140), (141, 139, 143), (144, 139, 142), (139, 145, 143), (144, 145, 139), (146, 147, 148), (146, 148, 149), (150, 147, 146), (151, 147, 150), (152, 146, 149), (59, 152, 149), (152, 153, 146), (150, 146, 153), (152, 154, 153), (59, 154, 152), (150, 153, 154), (151, 150, 154), (59, 155, 154), (151, 154, 155), (156, 157, 158), (156, 158, 62), (159, 157, 156), (160, 157, 159), (161, 156, 62), (162, 161, 62), (161, 163, 156), (159, 156, 163), (161, 164, 163), (162, 164, 161), (159, 163, 164), (160, 159, 164), (162, 165, 164), (160, 164, 165)])
me_rsrc_item_weapon_sword_calibur_modelset_honor_meshsets_model_r3.polygons.foreach_set('use_smooth', [True] * 241)
_k = set([(0, 99), (0, 101), (0, 105), (0, 109), (1, 89), (1, 103), (1, 105), (1, 108), (2, 3), (2, 5), (2, 55), (3, 4), (3, 23), (4, 24), (4, 78), (5, 26), (5, 27), (6, 42), (6, 43), (6, 56), (7, 8), (7, 9), (7, 70), (8, 11), (8, 92), (9, 10), (9, 11), (10, 12), (10, 71), (11, 12), (12, 76), (13, 14), (13, 15), (13, 73), (14, 74), (14, 94), (15, 93), (15, 94), (17, 55), (18, 19), (18, 21), (18, 55), (20, 21), (20, 22), (20, 69), (21, 22), (21, 23), (21, 55), (23, 55), (24, 77), (25, 26), (25, 29), (25, 30), (25, 55), (25, 67), (26, 55), (27, 78), (27, 80), (28, 79), (28, 80), (29, 31), (29, 55), (30, 67), (30, 69), (32, 34), (32, 46), (32, 47), (34, 38), (35, 43), (35, 52), (35, 54), (36, 95), (37, 41), (37, 44), (37, 96), (39, 50), (41, 42), (41, 44), (42, 44), (43, 44), (44, 51), (44, 52), (44, 95), (44, 97), (45, 46), (47, 48), (48, 50), (49, 50), (51, 52), (51, 95), (54, 57), (56, 57), (58, 59), (59, 149), (59, 152), (59, 155), (60, 155), (61, 151), (62, 162), (63, 162), (64, 165), (65, 160), (66, 68), (66, 79), (68, 69), (70, 92), (70, 93), (71, 72), (71, 76), (72, 73), (72, 75), (73, 74), (74, 75), (75, 76), (77, 79), (86, 89), (86, 90), (86, 104), (86, 109), (87, 89), (87, 109), (88, 90), (88, 104), (90, 103), (91, 92), (91, 94), (98, 100), (99, 100), (99, 101), (99, 105), (99, 107), (100, 101), (100, 103), (100, 108), (101, 104), (102, 108), (103, 108), (105, 106), (105, 108), (146, 148), (147, 151), (150, 151), (151, 155), (156, 158), (157, 160), (159, 160), (160, 165), (161, 162), (162, 165)])
me_rsrc_item_weapon_sword_calibur_modelset_honor_meshsets_model_r3.attributes.new('sharp_edge', 'BOOLEAN', 'EDGE').data.foreach_set('value', [ (min(e.vertices), max(e.vertices)) in _k for e in me_rsrc_item_weapon_sword_calibur_modelset_honor_meshsets_model_r3.edges])
_k = {(102, 108): 1.0, (151, 155): 1.0, (18, 19): 1.0, (18, 21): 1.0, (157, 160): 1.0, (25, 26): 1.0, (25, 29): 1.0, (29, 31): 1.0, (66, 68): 1.0, (48, 50): 1.0, (87, 89): 1.0, (150, 151): 1.0, (49, 50): 1.0, (88, 90): 1.0, (9, 10): 1.0, (159, 160): 1.0, (20, 21): 1.0, (43, 44): 1.0, (58, 59): 1.0, (21, 22): 1.0, (146, 148): 1.0, (98, 100): 1.0, (147, 151): 1.0, (32, 34): 1.0, (41, 42): 1.0, (45, 46): 1.0, (73, 74): 1.0, (25, 30): 1.0, (13, 14): 1.0, (13, 15): 1.0, (160, 165): 1.0, (56, 57): 1.0, (68, 69): 1.0, (99, 100): 1.0, (99, 101): 1.0, (101, 104): 1.0, (2, 3): 1.0, (7, 8): 1.0, (156, 158): 1.0, (51, 52): 1.0, (74, 75): 1.0, (100, 101): 1.0, (100, 103): 1.0, (105, 106): 1.0, (105, 108): 1.0, (162, 165): 1.0, (161, 162): 1.0, (47, 48): 1.0, (75, 76): 1.0, (86, 89): 1.0, (86, 90): 1.0, (91, 92): 1.0, (91, 94): 1.0, (0, 101): 1.0, (0, 99): 1.0, (6, 56): 1.0, (6, 43): 1.0, (9, 11): 1.0, (23, 55): 1.0, (21, 55): 1.0, (21, 23): 1.0, (25, 67): 1.0, (35, 52): 1.0, (35, 54): 1.0, (72, 73): 1.0, (71, 76): 1.0, (10, 71): 1.0, (37, 96): 1.0, (99, 107): 1.0, (13, 73): 1.0, (17, 55): 1.0, (66, 79): 1.0, (44, 52): 1.0, (34, 38): 1.0, (42, 44): 1.0, (59, 149): 1.0, (1, 89): 1.0, (62, 162): 1.0, (28, 79): 1.0, (7, 9): 1.0, (12, 76): 1.0, (27, 78): 1.0, (15, 93): 1.0, (88, 104): 1.0, (14, 74): 1.0, (4, 78): 1.0, (0, 109): 1.0, (2, 5): 1.0, (59, 155): 1.0, (4, 24): 1.0, (77, 79): 1.0, (5, 26): 1.0, (5, 27): 1.0, (44, 97): 1.0, (44, 95): 1.0, (41, 44): 1.0, (37, 44): 1.0, (39, 50): 1.0, (29, 55): 1.0, (63, 162): 1.0, (7, 70): 1.0, (70, 93): 1.0, (10, 12): 1.0, (15, 94): 1.0, (90, 103): 1.0, (103, 108): 1.0, (1, 108): 1.0, (11, 12): 1.0, (8, 11): 1.0, (14, 94): 1.0, (59, 152): 1.0, (18, 55): 1.0, (24, 77): 1.0, (32, 46): 1.0, (36, 95): 1.0, (32, 47): 1.0, (28, 80): 1.0, (86, 104): 1.0, (35, 43): 1.0, (87, 109): 1.0, (8, 92): 1.0, (2, 55): 1.0, (26, 55): 1.0, (3, 23): 1.0, (3, 4): 1.0, (37, 41): 1.0, (60, 155): 1.0, (64, 165): 1.0, (30, 67): 1.0, (27, 80): 1.0, (1, 103): 1.0, (44, 51): 1.0, (51, 95): 1.0, (20, 69): 1.0, (25, 55): 1.0, (54, 57): 1.0, (72, 75): 1.0, (71, 72): 1.0, (30, 69): 1.0, (20, 22): 1.0, (61, 151): 1.0, (65, 160): 1.0, (86, 109): 1.0, (70, 92): 1.0, (100, 108): 1.0, (99, 105): 1.0, (0, 105): 1.0, (1, 105): 1.0, (6, 42): 1.0}
me_rsrc_item_weapon_sword_calibur_modelset_honor_meshsets_model_r3.attributes.new('crease_edge', 'FLOAT', 'EDGE').data.foreach_set('value', [_k.get((min(e.vertices), max(e.vertices)), 0.0) for e in me_rsrc_item_weapon_sword_calibur_modelset_honor_meshsets_model_r3.edges])
_uv = me_rsrc_item_weapon_sword_calibur_modelset_honor_meshsets_model_r3.uv_layers.new(name='UVMap')
_uv.uv.foreach_set('vector', [0.7112, 0.08694, 0.6385, 0.2063, 0.7112, 0.08694, 0.4397, 0.08694, 0.4398, 0.08694, 0.5124, 0.2063, 0.8704, 0.4531, 0.8839, 0.4531, 0.8704, 0.4702, 0.8883, 0.365, 0.8845, 0.3679, 0.8788, 0.3682, 0.857, 0.4531, 0.8704, 0.4531, 0.8704, 0.4702, 0.8571, 0.3679, 0.8533, 0.365, 0.8623, 0.368, 0.8704, 0.4531, 0.8704, 0.4702, 0.8839, 0.4531, 0.8883, 0.365, 0.8788, 0.3682, 0.8845, 0.3679, 0.857, 0.4531, 0.8704, 0.4702, 0.8704, 0.4531, 0.8571, 0.3679, 0.8623, 0.368, 0.8533, 0.365, 0.611, 0.6782, 0.7507, 0.5103, 0.7424, 0.6782, 0.6027, 0.5103, 0.7507, 0.5103, 0.611, 0.6782, 0.5971, 0.7508, 0.7563, 0.7508, 0.5923, 0.8505, 0.5923, 0.8505, 0.7563, 0.7508, 0.7611, 0.8505, 0.611, 0.6782, 0.7424, 0.6782, 0.5971, 0.7508, 0.5971, 0.7508, 0.7424, 0.6782, 0.7563, 0.7508, 0.3041, 0.02848, 0.2358, 0.2331, 0.3314, 0.2082, 0.03583, 0.03964, 0.2358, 0.2331, 0.3041, 0.02848, 0.03583, 0.03964, 0.1718, 0.3351, 0.2358, 0.2331, 0.03583, 0.03964, 0.03583, 0.3795, 0.1718, 0.3351, 0.03583, 0.03964, 0.1718, 0.3351, 0.03583, 0.3795, 0.03583, 0.03964, 0.2358, 0.2331, 0.1718, 0.3351, 0.03583, 0.03964, 0.3041, 0.02848, 0.2358, 0.2331, 0.3041, 0.02848, 0.3314, 0.2082, 0.2358, 0.2331, 0.611, 0.6782, 0.7424, 0.6782, 0.7507, 0.5103, 0.6027, 0.5103, 0.611, 0.6782, 0.7507, 0.5103, 0.611, 0.6782, 0.5971, 0.7508, 0.7424, 0.6782, 0.5971, 0.7508, 0.7563, 0.7508, 0.7424, 0.6782, 0.7604, 0.07269, 0.7136, 0.02043, 0.8072, 0.02043, 0.7604, 0.07269, 0.8072, 0.02043, 0.7136, 0.02043, 0.8709, 0.02034, 0.885, 0.02034, 0.8846, 0.1819, 0.8846, 0.1819, 0.8707, 0.217, 0.8709, 0.02034, 0.8707, 0.217, 0.8704, 0.4531, 0.8839, 0.4531, 0.8839, 0.4531, 0.8844, 0.2728, 0.8707, 0.217, 0.8846, 0.1819, 0.885, 0.02034, 0.9333, 0.02034, 0.8846, 0.1819, 0.9333, 0.02034, 0.928, 0.2223, 0.8839, 0.4531, 0.8844, 0.2728, 0.928, 0.2223, 0.8839, 0.4531, 0.928, 0.2223, 0.9158, 0.6789, 0.8839, 0.4531, 0.8704, 0.4531, 0.8707, 0.217, 0.8707, 0.217, 0.8844, 0.2728, 0.8839, 0.4531, 0.8839, 0.4531, 0.9158, 0.6789, 0.8704, 0.4702, 0.8704, 0.4702, 0.9158, 0.6789, 0.8702, 0.6789, 0.8702, 0.6789, 0.9158, 0.6789, 0.8704, 0.7968, 0.9333, 0.02034, 0.9808, 0.07283, 0.9158, 0.6789, 0.9158, 0.6789, 0.9808, 0.07283, 0.9491, 0.844, 0.9158, 0.6789, 0.928, 0.2223, 0.9333, 0.02034, 0.9491, 0.844, 0.9237, 0.92, 0.9158, 0.6789, 0.9237, 0.92, 0.8704, 0.7968, 0.9158, 0.6789, 0.8704, 0.7968, 0.9237, 0.92, 0.8704, 0.9809, 0.8846, 0.1819, 0.928, 0.2223, 0.8707, 0.217, 0.8707, 0.217, 0.928, 0.2223, 0.8844, 0.2728, 0.8846, 0.1819, 0.8707, 0.217, 0.928, 0.2223, 0.8707, 0.217, 0.8844, 0.2728, 0.928, 0.2223, 0.8839, 0.4531, 0.928, 0.2223, 0.8844, 0.2728, 0.8839, 0.4531, 0.9158, 0.6789, 0.928, 0.2223, 0.8839, 0.4531, 0.8704, 0.4702, 0.9158, 0.6789, 0.8704, 0.4702, 0.8702, 0.6789, 0.9158, 0.6789, 0.8702, 0.6789, 0.8704, 0.7968, 0.9158, 0.6789, 0.8846, 0.1819, 0.928, 0.2223, 0.9333, 0.02034, 0.8846, 0.1819, 0.9333, 0.02034, 0.885, 0.02034, 0.7136, 0.02043, 0.7604, 0.07269, 0.8072, 0.02043, 0.7136, 0.02043, 0.8072, 0.02043, 0.7604, 0.07269, 0.8704, 0.4531, 0.857, 0.4531, 0.8569, 0.2707, 0.8569, 0.2707, 0.8707, 0.2175, 0.8704, 0.4531, 0.8566, 0.02034, 0.8709, 0.02034, 0.8707, 0.2175, 0.8707, 0.2175, 0.8568, 0.181, 0.8566, 0.02034, 0.8129, 0.2243, 0.8569, 0.2707, 0.8707, 0.2175, 0.8568, 0.181, 0.8129, 0.2243, 0.8707, 0.2175, 0.825, 0.6789, 0.8129, 0.2243, 0.8074, 0.02034, 0.8074, 0.02034, 0.7602, 0.07283, 0.825, 0.6789, 0.825, 0.6789, 0.8704, 0.7968, 0.8702, 0.6789, 0.825, 0.6789, 0.8702, 0.6789, 0.8704, 0.4702, 0.825, 0.6789, 0.8704, 0.4702, 0.857, 0.4531, 0.825, 0.6789, 0.7602, 0.07283, 0.7917, 0.844, 0.7917, 0.844, 0.817, 0.92, 0.825, 0.6789, 0.817, 0.92, 0.8704, 0.7968, 0.825, 0.6789, 0.8704, 0.7968, 0.817, 0.92, 0.8704, 0.9809, 0.8129, 0.2243, 0.825, 0.6789, 0.857, 0.4531, 0.8129, 0.2243, 0.857, 0.4531, 0.8569, 0.2707, 0.8074, 0.02034, 0.8129, 0.2243, 0.8568, 0.181, 0.8074, 0.02034, 0.8568, 0.181, 0.8566, 0.02034, 0.8569, 0.2707, 0.857, 0.4531, 0.8704, 0.4531, 0.8704, 0.4531, 0.8707, 0.2175, 0.8569, 0.2707, 0.825, 0.6789, 0.7602, 0.07283, 0.8074, 0.02034, 0.8074, 0.02034, 0.8129, 0.2243, 0.825, 0.6789, 0.825, 0.6789, 0.7917, 0.844, 0.7602, 0.07283, 0.7917, 0.844, 0.825, 0.6789, 0.817, 0.92, 0.817, 0.92, 0.825, 0.6789, 0.8704, 0.7968, 0.8704, 0.7968, 0.8704, 0.9809, 0.817, 0.92, 0.8074, 0.02034, 0.8566, 0.02034, 0.8568, 0.181, 0.8074, 0.02034, 0.8568, 0.181, 0.8129, 0.2243, 0.8129, 0.2243, 0.8569, 0.2707, 0.857, 0.4531, 0.8129, 0.2243, 0.857, 0.4531, 0.825, 0.6789, 0.825, 0.6789, 0.857, 0.4531, 0.8704, 0.4702, 0.825, 0.6789, 0.8704, 0.4702, 0.8702, 0.6789, 0.825, 0.6789, 0.8702, 0.6789, 0.8704, 0.7968, 0.8571, 0.3679, 0.8623, 0.368, 0.8571, 0.4527, 0.8571, 0.4527, 0.8571, 0.4221, 0.8571, 0.3679, 0.8709, 0.02034, 0.8707, 0.217, 0.8846, 0.1819, 0.8846, 0.1819, 0.885, 0.02034, 0.8709, 0.02034, 0.8571, 0.3679, 0.8571, 0.4221, 0.8571, 0.4527, 0.8571, 0.4527, 0.8623, 0.368, 0.8571, 0.3679, 0.4772, 0.548, 0.5594, 0.8912, 0.5246, 0.8553, 0.5246, 0.8553, 0.5594, 0.8912, 0.2966, 0.9749, 0.2966, 0.9749, 0.2966, 0.9286, 0.5246, 0.8553, 0.06994, 0.8555, 0.2966, 0.9286, 0.2966, 0.9749, 0.2966, 0.9749, 0.03655, 0.8912, 0.06994, 0.8555, 0.1166, 0.548, 0.06994, 0.8555, 0.03655, 0.8912, 0.4772, 0.548, 0.5594, 0.8912, 0.5246, 0.8553, 0.5246, 0.8553, 0.5594, 0.8912, 0.2966, 0.9749, 0.2966, 0.9749, 0.2966, 0.9286, 0.5246, 0.8553, 0.06994, 0.8555, 0.2966, 0.9286, 0.2966, 0.9749, 0.2966, 0.9749, 0.03655, 0.8912, 0.06994, 0.8555, 0.1166, 0.548, 0.06994, 0.8555, 0.03655, 0.8912, 0.8704, 0.7968, 0.8704, 0.9809, 0.9237, 0.92, 0.9237, 0.92, 0.9158, 0.6789, 0.8704, 0.7968, 0.9491, 0.844, 0.9158, 0.6789, 0.9237, 0.92, 0.9158, 0.6789, 0.9491, 0.844, 0.9808, 0.07283, 0.9158, 0.6789, 0.9808, 0.07283, 0.9333, 0.02034, 0.9333, 0.02034, 0.928, 0.2223, 0.9158, 0.6789, 0.2358, 0.2331, 0.3041, 0.02848, 0.3314, 0.2082, 0.2358, 0.2331, 0.03583, 0.03964, 0.3041, 0.02848, 0.1718, 0.3351, 0.03583, 0.03964, 0.2358, 0.2331, 0.03583, 0.3795, 0.03583, 0.03964, 0.1718, 0.3351, 0.03583, 0.3795, 0.1718, 0.3351, 0.03583, 0.03964, 0.1718, 0.3351, 0.2358, 0.2331, 0.03583, 0.03964, 0.2358, 0.2331, 0.3041, 0.02848, 0.03583, 0.03964, 0.2358, 0.2331, 0.3314, 0.2082, 0.3041, 0.02848, 0.5971, 0.7508, 0.5923, 0.8505, 0.7563, 0.7508, 0.5923, 0.8505, 0.7611, 0.8505, 0.7563, 0.7508, 0.5923, 0.8505, 0.5738, 0.9784, 0.7611, 0.8505, 0.5738, 0.9784, 0.7796, 0.9784, 0.7611, 0.8505, 0.5738, 0.9784, 0.7611, 0.8505, 0.7796, 0.9784, 0.5923, 0.8505, 0.7611, 0.8505, 0.5738, 0.9784, 0.8788, 0.3682, 0.8845, 0.3679, 0.8845, 0.4025, 0.8845, 0.4025, 0.8845, 0.4221, 0.8788, 0.3682, 0.8788, 0.3682, 0.8845, 0.4221, 0.8845, 0.4527, 0.8788, 0.3682, 0.8845, 0.4527, 0.8845, 0.4221, 0.8845, 0.4221, 0.8845, 0.4025, 0.8788, 0.3682, 0.8788, 0.3682, 0.8845, 0.4025, 0.8845, 0.3679, 0.636, 0.9675, 0.6769, 0.9843, 0.636, 0.9843, 0.636, 0.9675, 0.7125, 0.9675, 0.6769, 0.9843, 0.6769, 0.9843, 0.7125, 0.9675, 0.7125, 0.9843, 0.6598, 0.3793, 0.6598, 0.4728, 0.7493, 0.4728, 0.7493, 0.4728, 0.7493, 0.3793, 0.6598, 0.3793, 0.6992, 0.2828, 0.6598, 0.3793, 0.7493, 0.3793, 0.6992, 0.2828, 0.7493, 0.3793, 0.7493, 0.2828, 0.6598, 0.2828, 0.6598, 0.3793, 0.6992, 0.2828, 0.6992, 0.2828, 0.7493, 0.2828, 0.7493, 0.3794, 0.6598, 0.2828, 0.6992, 0.2828, 0.6598, 0.3794, 0.6992, 0.2828, 0.7493, 0.3794, 0.6598, 0.3794, 0.6598, 0.3794, 0.7493, 0.3794, 0.7493, 0.4728, 0.7493, 0.4728, 0.6598, 0.4728, 0.6598, 0.3794, 0.2895, 0.2441, 0.4725, 0.4157, 0.2895, 0.3693, 0.4725, 0.1977, 0.4725, 0.4157, 0.2895, 0.2441, 0.4725, 0.1977, 0.2895, 0.2441, 0.4725, 0.4157, 0.2895, 0.2441, 0.2895, 0.3693, 0.4725, 0.4157, 0.8129, 0.2243, 0.8707, 0.2175, 0.8569, 0.2707, 0.8568, 0.181, 0.8707, 0.2175, 0.8129, 0.2243, 0.8566, 0.02034, 0.8568, 0.181, 0.8707, 0.2175, 0.8707, 0.2175, 0.8709, 0.02034, 0.8566, 0.02034, 0.5755, 0.4735, 0.6385, 0.4735, 0.6385, 0.2062, 0.6385, 0.2062, 0.5755, 0.2062, 0.5755, 0.4735, 0.7112, 0.08694, 0.5755, 0.2062, 0.6385, 0.2062, 0.5755, 0.4735, 0.5755, 0.2062, 0.5124, 0.2062, 0.5124, 0.2062, 0.5125, 0.4735, 0.5755, 0.4735, 0.4397, 0.08694, 0.5124, 0.2062, 0.5755, 0.2062, 0.7112, 0.08694, 0.5755, 0.02052, 0.5755, 0.2062, 0.4397, 0.08694, 0.5755, 0.2062, 0.5755, 0.02052, 0.4913, 0.03875, 0.4397, 0.08694, 0.5755, 0.02052, 0.6597, 0.03875, 0.5755, 0.02052, 0.7112, 0.08694, 0.5755, 0.2062, 0.5755, 0.4735, 0.5125, 0.4735, 0.6385, 0.4735, 0.5755, 0.4735, 0.5755, 0.2062, 0.5755, 0.2062, 0.6385, 0.2062, 0.6385, 0.4735, 0.5125, 0.4735, 0.5124, 0.2062, 0.5755, 0.2062, 0.7112, 0.08694, 0.6385, 0.2062, 0.5755, 0.2062, 0.4397, 0.08694, 0.5755, 0.2062, 0.5124, 0.2062, 0.5755, 0.2062, 0.5755, 0.02052, 0.7112, 0.08694, 0.5755, 0.2062, 0.4397, 0.08694, 0.5755, 0.02052, 0.4397, 0.08694, 0.4913, 0.03875, 0.5755, 0.02052, 0.7112, 0.08694, 0.5755, 0.02052, 0.6597, 0.03875, 0.8333, 0.222, 0.8703, 0.223, 0.8433, 0.2521, 0.8703, 0.223, 0.8709, 0.2601, 0.8433, 0.2521, 0.8333, 0.222, 0.8432, 0.1941, 0.8703, 0.223, 0.8979, 0.2531, 0.8709, 0.2601, 0.8703, 0.223, 0.8432, 0.1941, 0.8712, 0.1831, 0.8703, 0.223, 0.9103, 0.2229, 0.8979, 0.2531, 0.8703, 0.223, 0.8703, 0.223, 0.8712, 0.1831, 0.8986, 0.1926, 0.9103, 0.2229, 0.8703, 0.223, 0.8986, 0.1926, 0.8333, 0.222, 0.8433, 0.2521, 0.8703, 0.223, 0.8703, 0.223, 0.8433, 0.2521, 0.8709, 0.2601, 0.8333, 0.222, 0.8703, 0.223, 0.8432, 0.1941, 0.8979, 0.2531, 0.8703, 0.223, 0.8709, 0.2601, 0.8432, 0.1941, 0.8703, 0.223, 0.8712, 0.1831, 0.9103, 0.2229, 0.8703, 0.223, 0.8979, 0.2531, 0.8703, 0.223, 0.8986, 0.1926, 0.8712, 0.1831, 0.9103, 0.2229, 0.8986, 0.1926, 0.8703, 0.223, 0.8333, 0.222, 0.8703, 0.223, 0.8433, 0.2521, 0.8703, 0.223, 0.8709, 0.2601, 0.8433, 0.2521, 0.8333, 0.222, 0.8432, 0.1941, 0.8703, 0.223, 0.8979, 0.2531, 0.8709, 0.2601, 0.8703, 0.223, 0.8432, 0.1941, 0.8712, 0.1831, 0.8703, 0.223, 0.9103, 0.2229, 0.8979, 0.2531, 0.8703, 0.223, 0.8703, 0.223, 0.8712, 0.1831, 0.8986, 0.1926, 0.9103, 0.2229, 0.8703, 0.223, 0.8986, 0.1926, 0.8333, 0.222, 0.8433, 0.2521, 0.8703, 0.223, 0.8703, 0.223, 0.8433, 0.2521, 0.8709, 0.2601, 0.8333, 0.222, 0.8703, 0.223, 0.8432, 0.1941, 0.8979, 0.2531, 0.8703, 0.223, 0.8709, 0.2601, 0.8432, 0.1941, 0.8703, 0.223, 0.8712, 0.1831, 0.9103, 0.2229, 0.8703, 0.223, 0.8979, 0.2531, 0.8703, 0.223, 0.8986, 0.1926, 0.8712, 0.1831, 0.9103, 0.2229, 0.8986, 0.1926, 0.8703, 0.223, 0.2966, 0.4929, 0.1166, 0.548, 0.2966, 0.3996, 0.2966, 0.4929, 0.2966, 0.3996, 0.4772, 0.548, 0.1412, 0.6479, 0.1166, 0.548, 0.2966, 0.4929, 0.06994, 0.8555, 0.1166, 0.548, 0.1412, 0.6479, 0.4527, 0.6479, 0.2966, 0.4929, 0.4772, 0.548, 0.5246, 0.8553, 0.4527, 0.6479, 0.4772, 0.548, 0.4527, 0.6479, 0.2966, 0.6527, 0.2966, 0.4929, 0.1412, 0.6479, 0.2966, 0.4929, 0.2966, 0.6527, 0.4527, 0.6479, 0.2966, 0.8029, 0.2966, 0.6527, 0.5246, 0.8553, 0.2966, 0.8029, 0.4527, 0.6479, 0.1412, 0.6479, 0.2966, 0.6527, 0.2966, 0.8029, 0.06994, 0.8555, 0.1412, 0.6479, 0.2966, 0.8029, 0.5246, 0.8553, 0.2966, 0.9286, 0.2966, 0.8029, 0.06994, 0.8555, 0.2966, 0.8029, 0.2966, 0.9286, 0.2966, 0.4929, 0.1166, 0.548, 0.2966, 0.3996, 0.2966, 0.4929, 0.2966, 0.3996, 0.4772, 0.548, 0.1412, 0.6479, 0.1166, 0.548, 0.2966, 0.4929, 0.06994, 0.8555, 0.1166, 0.548, 0.1412, 0.6479, 0.4527, 0.6479, 0.2966, 0.4929, 0.4772, 0.548, 0.5246, 0.8553, 0.4527, 0.6479, 0.4772, 0.548, 0.4527, 0.6479, 0.2966, 0.6527, 0.2966, 0.4929, 0.1412, 0.6479, 0.2966, 0.4929, 0.2966, 0.6527, 0.4527, 0.6479, 0.2966, 0.8029, 0.2966, 0.6527, 0.5246, 0.8553, 0.2966, 0.8029, 0.4527, 0.6479, 0.1412, 0.6479, 0.2966, 0.6527, 0.2966, 0.8029, 0.06994, 0.8555, 0.1412, 0.6479, 0.2966, 0.8029, 0.5246, 0.8553, 0.2966, 0.9286, 0.2966, 0.8029, 0.06994, 0.8555, 0.2966, 0.8029, 0.2966, 0.9286])
me_rsrc_item_weapon_sword_calibur_modelset_honor_meshsets_model_r3.materials.append(mat_dummymtl_rsrc_item_weapon_sword_calibur_modelset_honor_mesh_001)
me_rsrc_item_weapon_sword_calibur_modelset_honor_meshsets_model_r3.update()
me_rsrc_item_weapon_sword_calibur_modelset_honor_meshsets_model_r3.normals_split_custom_set([tuple(v) for v in zip(*[iter([-0.4262, -0.5817, -0.6928, 0.0, -0.6076, -0.7942, 0.4057, -0.7018, -0.5856, -0.3844, -0.6989, 0.6032, 0.451, -0.5756, 0.6821, 0.0, -0.6076, 0.7942, -2.583e-07, 0.8248, -0.5655, 0.2015, 0.8709, -0.4483, 0.09483, 0.819, -0.5659, -2.583e-07, 0.8248, -0.5655, 0.09483, 0.819, -0.5659, 2.43e-09, 0.7294, -0.6841, 0.2, 0.8691, 0.4525, 0.0, 0.8303, 0.5573, 0.1089, 0.8253, 0.5542, 0.1089, 0.8253, 0.5542, 0.0, 0.8303, 0.5573, 0.0, 0.7485, 0.6631, -2.583e-07, 0.8248, -0.5655, -0.09483, 0.819, -0.5659, -0.2015, 0.8709, -0.4483, -2.583e-07, 0.8248, -0.5655, 2.43e-09, 0.7294, -0.6841, -0.09483, 0.819, -0.5659, -0.2, 0.8691, 0.4525, -0.1089, 0.8253, 0.5542, 0.0, 0.8303, 0.5573, -0.1089, 0.8253, 0.5542, 0.0, 0.7485, 0.6631, 0.0, 0.8303, 0.5573, -0.2953, 0.03592, -0.9547, -0.22, -0.09532, -0.9708, 0.0, 0.1291, -0.9916, 0.3411, -0.3831, -0.8584, -0.22, -0.09532, -0.9708, -0.2953, 0.03592, -0.9547, 0.0, -0.5679, -0.8231, 0.0, -0.5679, -0.8231, 0.0, -0.5679, -0.8231, 0.0, -0.5679, -0.8231, 0.0, -0.5679, -0.8231, 0.0, -0.5679, -0.8231, -0.5334, -0.8444, -0.04911, -0.5357, -0.8065, -0.2501, 0.0, -0.9396, -0.3421, 0.0, -0.9396, -0.3421, -0.5357, -0.8065, -0.2501, -0.1947, -0.8283, -0.5253, 0.7619, -0.6218, -0.1812, 0.9908, 0.1221, 0.05908, 0.9008, -0.1676, 0.4006, 0.9978, -0.06557, -9.182e-09, 0.9908, 0.1221, 0.05908, 0.7619, -0.6218, -0.1812, 0.9978, -0.06557, -9.182e-09, 0.9104, -0.1527, 0.3844, 0.9908, 0.1221, 0.05908, 0.9978, -0.06557, -9.182e-09, 0.8607, 0.3656, -0.3544, 0.9104, -0.1527, 0.3844, 0.9978, -0.06557, -9.182e-09, 0.897, 0.4314, 0.09635, 0.8607, 0.3656, -0.3544, 0.9978, -0.06557, -9.182e-09, 0.9841, -0.05579, 0.1683, 0.897, 0.4314, 0.09635, 0.9978, -0.06557, -9.182e-09, 0.7619, -0.6218, 0.1812, 0.9841, -0.05579, 0.1683, 0.7619, -0.6218, 0.1812, 0.9904, -0.03118, 0.1347, 0.9841, -0.05579, 0.1683, 0.2515, -0.07329, 0.9651, 0.0, 0.1291, 0.9916, -0.311, 0.1153, 0.9434, 0.5287, -0.1729, 0.831, 0.2515, -0.07329, 0.9651, -0.311, 0.1153, 0.9434, 0.0, -0.9396, 0.3421, 0.0, -0.9396, 0.3421, 0.0, -0.9396, 0.3421, 0.0, -0.9396, 0.3421, 0.0, -0.9396, 0.3421, 0.0, -0.9396, 0.3421, 0.0, 0.7931, 0.6091, 0.211, 0.9735, -0.08865, -0.1539, 0.701, 0.6963, 0.0, 0.7931, 0.6091, 0.1539, 0.701, 0.6963, 0.211, 0.9735, -0.08865, 0.6045, -0.2562, -0.7543, -0.05217, 0.003816, -0.9986, -0.002737, -0.2386, -0.9711, -0.002737, -0.2386, -0.9711, 0.429, 0.1963, -0.8817, 0.6045, -0.2562, -0.7543, -0.42, -0.1984, -0.8856, -0.6093, 0.2417, -0.7552, 0.1198, 0.001929, -0.9928, 0.1198, 0.001929, -0.9928, -0.208, -0.4013, -0.892, -0.42, -0.1984, -0.8856, 0.89, 0.4424, 0.1108, 0.8917, -0.4527, -0.004946, 0.9795, -0.1285, -0.1553, 0.89, 0.4424, 0.1108, 0.9795, -0.1285, -0.1553, -0.3834, 0.7398, -0.5528, 1.0, -0.004899, -9.099e-05, 0.8982, -0.4392, 0.02009, -0.3915, -0.9071, -0.1546, 1.0, -0.004899, -9.099e-05, -0.3915, -0.9071, -0.1546, 0.9645, -0.02535, 0.2629, 0.4059, -4.003e-05, -0.9139, 0.6022, 0.2495, -0.7584, 0.4697, -0.1831, -0.8636, 0.4697, -0.1831, -0.8636, 0.1383, 0.3588, -0.9231, 0.4059, -4.003e-05, -0.9139, 1.0, -0.004899, -9.099e-05, 0.9645, -0.02535, 0.2629, 1.0, -0.004869, 0.0001476, 1.0, -0.004869, 0.0001476, 0.9645, -0.02535, 0.2629, 0.7783, 0.4365, 0.4513, 0.7783, 0.4365, 0.4513, 0.9645, -0.02535, 0.2629, 0.6748, 0.4456, 0.5883, 0.8541, -0.1975, 0.4811, 0.7002, -0.694, 0.1679, 0.9645, -0.02535, 0.2629, 0.9645, -0.02535, 0.2629, 0.7002, -0.694, 0.1679, 0.7048, -0.597, -0.3832, -0.9849, 0.0002305, 0.1731, 0.2886, 0.7505, -0.5945, -0.9779, 0.1847, 0.09755, 0.7048, -0.597, -0.3832, 0.6516, 0.6657, -0.3636, 0.9645, -0.02535, 0.2629, 0.6516, 0.6657, -0.3636, 0.6748, 0.4456, 0.5883, 0.9645, -0.02535, 0.2629, 0.6748, 0.4456, 0.5883, 0.6516, 0.6657, -0.3636, 0.691, 0.5469, 0.4727, 0.6166, -0.7803, -0.1044, -0.6523, 0.4012, -0.6431, 0.8613, -0.3679, -0.3505, 0.9222, 0.2902, -0.2555, -0.4338, -0.7126, -0.5513, 0.7459, 0.6587, -0.0984, -0.483, -0.8354, -0.2625, -0.8437, -0.4534, -0.2874, 0.7174, 0.4373, -0.5423, -0.922, 0.2084, -0.3264, -0.5637, 0.7181, -0.4081, 0.5154, -0.725, -0.4569, -0.9365, 0.01732, 0.3503, 0.5033, -0.8528, -0.1392, -0.9014, 0.1983, 0.385, -0.9365, 0.01732, 0.3503, -0.9599, 0.09199, 0.2647, 0.5033, -0.8528, -0.1392, -0.9365, 0.01732, 0.3503, -1.0, -0.004868, 0.0001503, -0.9599, 0.09199, 0.2647, -1.0, -0.004868, 0.0001503, -1.0, -0.004536, 0.0001438, -0.9599, 0.09199, 0.2647, -1.0, -0.004536, 0.0001438, -0.7782, -0.02849, 0.6273, -0.9599, 0.09199, 0.2647, -0.8888, 0.2074, 0.4086, 0.4957, 0.6914, -0.5255, -0.9795, -0.1285, -0.1553, -0.8888, 0.2074, 0.4086, -0.9795, -0.1285, -0.1553, -0.8917, -0.4527, -0.0007583, -0.1539, 0.7011, -0.6963, -0.1182, 0.9383, -0.325, 0.0, 0.7931, -0.6091, 0.1541, 0.7012, -0.6961, 0.0, 0.7931, -0.6091, -0.1182, 0.9383, -0.325, 0.1422, -0.255, 0.9564, 0.4033, -0.0004871, 0.9151, 0.4389, 0.3151, 0.8415, 0.4389, 0.3151, 0.8415, 0.5308, -0.4147, 0.7391, 0.1422, -0.255, 0.9564, -0.07484, -4.578e-05, 0.9972, 0.6874, 1.493e-08, 0.7263, 0.4335, 0.4479, 0.782, 0.4335, 0.4479, 0.782, -0.05179, -0.07488, 0.9958, -0.07484, -4.578e-05, 0.9972, -0.7592, 0.3326, 0.5595, -0.7008, 0.7055, 0.1056, -0.9852, 0.01075, 0.1713, -0.4002, -0.783, 0.4762, -0.7074, -0.385, 0.5928, -0.9324, -0.3588, 0.04463, -0.9645, -0.02534, -0.2629, -0.9955, -0.09383, -0.008887, -0.9795, -0.1287, 0.155, -0.8541, -0.1974, -0.4813, -0.8559, -0.3509, -0.3798, -0.9645, -0.02534, -0.2629, -0.9645, -0.02534, -0.2629, -0.6886, 0.4082, -0.5993, -1.0, -0.004536, 0.0, -0.9645, -0.02534, -0.2629, -1.0, -0.004536, 0.0, -0.7975, -0.004061, 0.6034, -0.9645, -0.02534, -0.2629, -0.7975, -0.004061, 0.6034, -1.0, -0.004918, -8.193e-05, -0.9645, -0.02534, -0.2629, -0.8559, -0.3509, -0.3798, -0.7474, 0.6011, 0.2829, -0.7474, 0.6011, 0.2829, -0.6411, 0.7155, 0.2778, -0.9645, -0.02534, -0.2629, -0.6411, 0.7155, 0.2778, -0.6886, 0.4082, -0.5993, -0.9645, -0.02534, -0.2629, -0.6886, 0.4082, -0.5993, -0.6411, 0.7155, 0.2778, -0.6937, 0.5417, -0.4748, -0.9955, -0.09383, -0.008887, -0.9645, -0.02534, -0.2629, -1.0, -0.004918, -8.193e-05, -0.9955, -0.09383, -0.008887, -1.0, -0.004918, -8.193e-05, -0.8887, -0.435, -0.1452, -0.9795, -0.1287, 0.155, -0.9955, -0.09383, -0.008887, -0.8908, -0.2176, -0.3989, -0.9795, -0.1287, 0.155, -0.8908, -0.2176, -0.3989, -0.8827, -0.4699, 0.005243, -0.02623, 0.2754, 0.961, -0.4033, -0.0004871, 0.9151, -0.1428, -0.2556, 0.9562, -0.1428, -0.2556, 0.9562, -0.4154, -0.4516, 0.7896, -0.02623, 0.2754, 0.961, 0.8982, -0.1448, -0.4151, 0.9729, 0.1762, -0.1497, 0.8541, -0.1974, -0.4811, 0.9795, -0.1285, 0.1552, 0.9992, -0.03561, 0.01879, 0.8982, -0.1448, -0.4151, 0.8982, -0.1448, -0.4151, 0.7291, -0.5341, 0.4279, 0.9729, 0.1762, -0.1497, 0.7291, -0.5341, 0.4279, 0.8982, -0.1448, -0.4151, 0.6156, -0.3475, 0.7073, 0.6156, -0.3475, 0.7073, 0.8982, -0.1448, -0.4151, 0.6886, 0.4083, -0.5992, 0.6886, 0.4083, -0.5992, 0.7561, 0.6417, -0.1291, 0.6156, -0.3475, 0.7073, 0.9795, -0.1285, 0.1552, 0.8827, -0.4699, 0.0007592, 0.8937, 0.3594, -0.2687, 0.9795, -0.1285, 0.1552, 0.8937, 0.3594, -0.2687, 0.9992, -0.03561, 0.01879, 0.9992, -0.03561, 0.01879, 1.0, -0.004907, -0.0001435, 1.0, -0.004918, -8.193e-05, 0.9992, -0.03561, 0.01879, 1.0, -0.004918, -8.193e-05, 0.8982, -0.1448, -0.4151, 0.8982, -0.1448, -0.4151, 1.0, -0.004918, -8.193e-05, 0.7975, -0.00408, 0.6034, 0.8982, -0.1448, -0.4151, 0.7975, -0.00408, 0.6034, 1.0, -0.004536, 0.0, 0.8982, -0.1448, -0.4151, 1.0, -0.004536, 0.0, 0.6886, 0.4083, -0.5992, 0.7975, -0.004072, 0.6034, -2.944e-10, -0.0001898, 1.0, -0.06218, 0.7109, 0.7005, -0.06218, 0.7109, 0.7005, -0.5184, -0.4192, 0.7453, 0.7975, -0.004072, 0.6034, -0.6089, -0.2513, -0.7524, -0.4967, 0.1659, -0.8519, 0.04231, 0.145, -0.9885, 0.04231, 0.145, -0.9885, 0.05218, -0.0003821, -0.9986, -0.6089, -0.2513, -0.7524, -0.7975, -0.004086, 0.6034, 0.5185, -0.4191, 0.7453, -0.06218, 0.7109, 0.7005, -0.06218, 0.7109, 0.7005, -2.944e-10, -0.0001898, 1.0, -0.7975, -0.004086, 0.6034, -0.2747, 0.5104, 0.8149, 0.01032, 0.1506, 0.9885, -0.4554, 0.2815, 0.8446, -0.1072, -0.9715, -0.2114, -0.06534, -0.9534, 0.2945, -0.02416, -0.9573, 0.288, -0.02416, -0.9573, 0.288, -0.5233, -0.7466, 0.4108, -0.1072, -0.9715, -0.2114, -0.516, -0.8498, -0.1078, -0.2756, -0.6662, -0.693, -0.02416, -0.9573, -0.288, -0.02416, -0.9573, -0.288, -0.06534, -0.9534, -0.2945, -0.516, -0.8498, -0.1078, -0.2747, 0.5104, -0.8149, -0.1295, 0.5946, -0.7935, 0.01032, 0.1506, -0.9885, 0.2747, 0.5104, -0.8149, -0.01032, 0.1506, -0.9885, 0.4554, 0.2815, -0.8446, 0.1072, -0.9715, 0.2114, 0.06534, -0.9534, -0.2945, 0.02416, -0.9573, -0.288, 0.02416, -0.9573, -0.288, 0.5233, -0.7466, -0.4108, 0.1072, -0.9715, 0.2114, 0.516, -0.8498, 0.1078, 0.2756, -0.6662, 0.693, 0.02416, -0.9573, 0.288, 0.02416, -0.9573, 0.288, 0.06534, -0.9534, 0.2945, 0.516, -0.8498, 0.1078, 0.2747, 0.5104, 0.8149, 0.1295, 0.5946, 0.7935, -0.01032, 0.1506, 0.9885, -0.7782, -0.02849, 0.6273, -0.7522, 0.6454, 0.1329, -0.6296, -0.2519, -0.7349, -0.6296, -0.2519, -0.7349, -0.9599, 0.09199, 0.2647, -0.7782, -0.02849, 0.6273, -0.7249, 0.6515, -0.2238, -0.9599, 0.09199, 0.2647, -0.6296, -0.2519, -0.7349, -0.9599, 0.09199, 0.2647, -0.7249, 0.6515, -0.2238, -0.9192, 0.2932, -0.263, -0.9599, 0.09199, 0.2647, -0.9192, 0.2932, -0.263, -0.8541, -0.1975, 0.4811, 0.9773, 0.1845, 0.1044, -0.4044, 0.7212, -0.5623, 0.9671, 0.178, 0.1819, -0.9841, -0.05579, -0.1683, -0.853, -0.4118, 0.3206, -0.7537, 0.352, -0.555, -0.9841, -0.05579, -0.1683, -0.9978, -0.06557, 4.591e-09, -0.853, -0.4118, 0.3206, -0.9841, -0.07533, -0.161, -0.9978, -0.06557, 4.591e-09, -0.9841, -0.05579, -0.1683, -0.8833, 0.4688, -1.851e-05, -0.9978, -0.06557, 4.591e-09, -0.9841, -0.07533, -0.161, -0.8833, 0.4688, -1.851e-05, -0.9826, 0.1778, -0.05388, -0.9978, -0.06557, 4.591e-09, -0.9826, 0.1778, -0.05388, -0.906, 0.4229, 0.01821, -0.9978, -0.06557, 4.591e-09, -0.906, 0.4229, 0.01821, -0.8044, -0.5879, -0.08509, -0.9978, -0.06557, 4.591e-09, -0.906, 0.4229, 0.01821, -0.7212, 0.2231, 0.6558, -0.8044, -0.5879, -0.08509, 0.2787, -0.8283, 0.486, 0.2243, -0.3422, 0.9125, 0.0, -0.5679, 0.8231, 0.2243, -0.3422, 0.9125, -0.4518, -0.3189, 0.8332, 0.0, -0.5679, 0.8231, 0.2281, -0.9726, 0.04576, 0.3824, -0.7285, 0.5683, -0.1751, -0.9639, -0.2007, 0.3824, -0.7285, 0.5683, -0.2379, -0.6774, 0.6961, -0.1751, -0.9639, -0.2007, 0.3825, -0.7285, -0.5683, -0.53, -0.8243, -0.1989, -0.5004, -0.762, -0.4109, 0.0, -0.9586, -0.2846, -0.53, -0.8243, -0.1989, 0.3825, -0.7285, -0.5683, -1.006e-09, -2.867e-05, -1.0, 0.004035, -1.983e-05, -1.0, -0.1274, -0.3076, -0.9429, -0.1274, -0.3076, -0.9429, -0.5118, -0.455, -0.7287, -1.006e-09, -2.867e-05, -1.0, -1.006e-09, -2.867e-05, -1.0, -0.5118, -0.455, -0.7287, 0.061, 0.7145, -0.697, -1.006e-09, -2.867e-05, -1.0, 0.061, 0.7145, -0.697, 0.487, -0.5093, -0.7095, 0.487, -0.5093, -0.7095, -0.004055, -1.7e-05, -1.0, -1.006e-09, -2.867e-05, -1.0, -1.006e-09, -2.867e-05, -1.0, -0.004055, -1.7e-05, -1.0, -0.004035, -1.983e-05, -1.0, 1.0, 0.0, 0.0, 1.0, 0.0, 0.0, 1.0, 0.0, 0.0, 1.0, 0.0, 0.0, 1.0, 0.0, 0.0, 1.0, 0.0, 0.0, 1.0, 0.0, 0.0, 1.0, 0.0, 0.0, 1.0, 0.0, 0.0, -0.3546, 0.3066, -0.8833, -0.0496, 0.8974, -0.4383, 0.2374, 0.8591, -0.4535, 0.2374, 0.8591, -0.4535, 0.2108, 0.938, -0.2751, -0.3546, 0.3066, -0.8833, 0.0, 0.7563, -0.6543, -0.3546, 0.3066, -0.8833, 0.2108, 0.938, -0.2751, -0.7144, 0.6998, -4.808e-08, -0.597, 0.7319, 0.3285, -0.3987, 0.9171, -5.626e-05, 0.6514, 0.7043, 0.2821, 0.5532, 0.7932, 0.2546, 0.7925, 0.6098, -3.706e-08, -0.7144, 0.6998, -4.808e-08, -0.3987, 0.9171, -5.626e-05, -0.5528, 0.7724, -0.3127, 0.6514, 0.7043, 0.2821, 0.7925, 0.6098, -3.706e-08, 0.6225, 0.7192, -0.3088, 0.0, 0.7563, 0.6543, 0.4434, 0.7996, 0.405, -0.4829, 0.7302, 0.4833, -0.4829, 0.7302, 0.4833, 0.4434, 0.7996, 0.405, 0.05095, 0.9092, 0.4132, 0.05095, 0.9092, 0.4132, -0.2242, 0.8502, 0.4763, -0.4829, 0.7302, 0.4833, 0.4782, 0.7649, 0.4316, 0.0, 1.0, 3.905e-08, 0.07448, 0.7483, 0.6591, 0.0, 1.0, 3.77e-08, 0.0, 1.0, 3.905e-08, 0.4782, 0.7649, 0.4316, 0.0, 1.0, 3.77e-08, 0.2201, 0.7465, -0.6279, 0.0, 1.0, 3.905e-08, 0.2201, 0.7465, -0.6279, 0.07449, 0.7483, -0.6591, 0.0, 1.0, 3.905e-08, 0.7872, 0.2272, 0.5733, 0.9816, 0.1906, 0.0143, 0.9431, 0.3106, 0.1184, 0.567, -0.8029, 0.1843, 0.9685, -0.1634, 0.1879, 0.6374, -0.4215, 0.6451, 0.07483, 0.004449, 0.9972, -0.2417, 0.4339, 0.8679, -0.5819, 0.3834, 0.7172, -0.5819, 0.3834, 0.7172, -0.3739, -0.3416, 0.8622, 0.07483, 0.004449, 0.9972, 0.7062, 0.01972, -0.7078, 0.707, 0.01992, -0.707, 0.6999, 0.01815, -0.714, 0.6999, 0.01815, -0.714, 0.6989, 0.0179, -0.715, 0.7062, 0.01972, -0.7078, 0.3887, -0.8868, -0.2501, 0.548, -0.6208, -0.5606, 0.548, -0.6208, -0.5606, 0.7062, 0.01972, 0.7078, 0.6989, 0.0179, 0.715, 0.6999, 0.01815, 0.714, 0.6999, 0.01815, 0.714, 0.707, 0.01992, 0.707, 0.7062, 0.01972, 0.7078, 0.4197, -0.8782, 0.2292, 0.548, -0.6208, 0.5606, 0.548, -0.6208, 0.5606, 0.9031, -0.2482, 0.3504, 0.9526, -0.2227, -0.207, 1.0, -0.001508, 2.788e-10, 0.9033, -0.07086, -0.4232, 1.0, -0.001508, 2.788e-10, 0.9526, -0.2227, -0.207, 0.8628, -0.5034, -0.04735, 0.9033, -0.07086, -0.4232, 0.9526, -0.2227, -0.207, 0.8628, -0.1897, 0.4686, 0.9526, -0.2227, -0.207, 0.9031, -0.2482, 0.3504, -0.7167, 0.01571, 0.6972, -0.707, 0.01811, 0.707, -0.7081, 0.01784, 0.7059, -0.7081, 0.01784, -0.7059, -0.707, 0.01811, -0.707, -0.7167, 0.01571, -0.6972, -0.7167, 0.01571, -0.6972, -0.718, 0.01539, -0.6959, -0.7081, 0.01784, -0.7059, -0.7081, 0.01784, 0.7059, -0.718, 0.01539, 0.6959, -0.7167, 0.01571, 0.6972, -0.4311, -0.8805, -0.1974, -0.5687, -0.6105, -0.5512, -0.5687, -0.6105, -0.5512, -0.3995, -0.8901, 0.2192, -0.5687, -0.6105, 0.5512, -0.5687, -0.6105, 0.5512, -1.0, -0.001508, 2.788e-10, -0.937, -0.3492, 3.856e-05, -0.891, -0.07479, 0.4478, -1.0, -0.001508, 2.788e-10, -0.8908, -0.2639, -0.3699, -0.937, -0.3492, 3.856e-05, -0.8908, -0.2639, -0.3699, -0.8532, -0.5154, 0.08006, -0.937, -0.3492, 3.856e-05, -0.891, -0.07479, 0.4478, -0.937, -0.3492, 3.856e-05, -0.8532, -0.4066, -0.3266, 0.9557, 0.0004931, -0.2943, 1.0, -0.0003926, -0.001332, 0.9576, -0.2102, -0.1973, 1.0, -0.0003926, -0.001332, 0.9555, -0.295, 0.001825, 0.9576, -0.2102, -0.1973, 0.9557, 0.0004931, -0.2943, 0.9568, 0.2093, -0.202, 1.0, -0.0003926, -0.001332, 0.9579, -0.2048, 0.2012, 0.9555, -0.295, 0.001825, 1.0, -0.0003926, -0.001332, 0.9568, 0.2093, -0.202, 0.9566, 0.2914, -0.001352, 1.0, -0.0003926, -0.001332, 0.956, 0.001058, 0.2935, 0.9579, -0.2048, 0.2012, 1.0, -0.0003926, -0.001332, 1.0, -0.0003926, -0.001332, 0.9566, 0.2914, -0.001352, 0.9578, 0.207, 0.1994, 0.956, 0.001058, 0.2935, 1.0, -0.0003926, -0.001332, 0.9578, 0.207, 0.1994, -0.9557, 0.0004931, -0.2943, -0.9576, -0.2102, -0.1973, -1.0, -0.0003938, -0.001332, -1.0, -0.0003938, -0.001332, -0.9576, -0.2102, -0.1973, -0.9555, -0.295, 0.001825, -0.9557, 0.0004931, -0.2943, -1.0, -0.0003938, -0.001332, -0.9568, 0.2093, -0.202, -0.9579, -0.2048, 0.2012, -1.0, -0.0003938, -0.001332, -0.9555, -0.295, 0.001825, -0.9568, 0.2093, -0.202, -1.0, -0.0003938, -0.001332, -0.9566, 0.2914, -0.001352, -0.956, 0.001058, 0.2935, -1.0, -0.0003938, -0.001332, -0.9579, -0.2048, 0.2012, -1.0, -0.0003938, -0.001332, -0.9578, 0.207, 0.1994, -0.9566, 0.2914, -0.001352, -0.956, 0.001058, 0.2935, -0.9578, 0.207, 0.1994, -1.0, -0.0003938, -0.001332, 0.944, -0.1102, -0.311, 1.0, -0.0009045, -0.00124, 0.9463, -0.2964, -0.1294, 1.0, -0.0009045, -0.00124, 0.9437, -0.3109, 0.1129, 0.9463, -0.2964, -0.1294, 0.944, -0.1102, -0.311, 0.9453, 0.1451, -0.2922, 1.0, -0.0009045, -0.00124, 0.9467, -0.1407, 0.2898, 0.9437, -0.3109, 0.1129, 1.0, -0.0009045, -0.00124, 0.9453, 0.1451, -0.2922, 0.9451, 0.3074, -0.1111, 1.0, -0.0009045, -0.00124, 0.9443, 0.1115, 0.3096, 0.9467, -0.1407, 0.2898, 1.0, -0.0009045, -0.00124, 1.0, -0.0009045, -0.00124, 0.9451, 0.3074, -0.1111, 0.9466, 0.2939, 0.1329, 0.9443, 0.1115, 0.3096, 1.0, -0.0009045, -0.00124, 0.9466, 0.2939, 0.1329, -0.944, -0.1102, -0.311, -0.9463, -0.2964, -0.1294, -1.0, -0.0009046, -0.001241, -1.0, -0.0009046, -0.001241, -0.9463, -0.2964, -0.1294, -0.9437, -0.3109, 0.1129, -0.944, -0.1102, -0.311, -1.0, -0.0009046, -0.001241, -0.9453, 0.1451, -0.2922, -0.9467, -0.1407, 0.2898, -1.0, -0.0009046, -0.001241, -0.9437, -0.3109, 0.1129, -0.9453, 0.1451, -0.2922, -1.0, -0.0009046, -0.001241, -0.9451, 0.3074, -0.1111, -0.9443, 0.1115, 0.3096, -1.0, -0.0009046, -0.001241, -0.9467, -0.1407, 0.2898, -1.0, -0.0009046, -0.001241, -0.9466, 0.2939, 0.1329, -0.9451, 0.3074, -0.1111, -0.9443, 0.1115, 0.3096, -0.9466, 0.2939, 0.1329, -1.0, -0.0009046, -0.001241, 0.9739, 0.2271, 1.016e-08, 0.6354, 0.1684, -0.7536, 0.9033, 0.2783, -0.3264, 0.9739, 0.2271, 1.016e-08, 0.9033, 0.2783, 0.3264, 0.6354, 0.1684, 0.7536, 0.886, 0.08346, -0.456, 0.6354, 0.1684, -0.7536, 0.9739, 0.2271, 1.016e-08, 0.6381, 0.5792, -0.5073, 0.6354, 0.1684, -0.7536, 0.886, 0.08346, -0.456, 0.886, 0.08346, 0.456, 0.9739, 0.2271, 1.016e-08, 0.6354, 0.1684, 0.7536, 0.6131, 0.5844, 0.5315, 0.886, 0.08346, 0.456, 0.6354, 0.1684, 0.7536, 0.886, 0.08346, 0.456, 0.9995, 0.03145, -9.798e-09, 0.9739, 0.2271, 1.016e-08, 0.886, 0.08346, -0.456, 0.9739, 0.2271, 1.016e-08, 0.9995, 0.03145, -9.798e-09, 0.886, 0.08346, 0.456, 0.9995, -0.03159, -2.421e-09, 0.9995, 0.03145, -9.798e-09, 0.9121, 0.4056, -0.06012, 0.9995, -0.03159, -2.421e-09, 0.886, 0.08346, 0.456, 0.886, 0.08346, -0.456, 0.9995, 0.03145, -9.798e-09, 0.9995, -0.03159, -2.421e-09, 0.9507, -0.01884, 0.3097, 0.886, 0.08346, -0.456, 0.9995, -0.03159, -2.421e-09, 0.9121, 0.4056, -0.06012, 0.8344, 0.4185, 0.3586, 0.9995, -0.03159, -2.421e-09, 0.9507, -0.01884, 0.3097, 0.9995, -0.03159, -2.421e-09, 0.8344, 0.4185, 0.3586, -0.9724, 0.2335, 0.0, -0.6354, 0.1683, 0.7536, -0.9033, 0.2783, 0.3264, -0.9724, 0.2335, 0.0, -0.9033, 0.2783, -0.3264, -0.6354, 0.1684, -0.7536, -0.8835, 0.08305, 0.461, -0.6354, 0.1683, 0.7536, -0.9724, 0.2335, 0.0, -0.6381, 0.5792, 0.5073, -0.6354, 0.1683, 0.7536, -0.8835, 0.08305, 0.461, -0.8835, 0.08305, -0.461, -0.9724, 0.2335, 0.0, -0.6354, 0.1684, -0.7536, -0.6131, 0.5844, -0.5315, -0.8835, 0.08305, -0.461, -0.6354, 0.1684, -0.7536, -0.8835, 0.08305, -0.461, -0.9996, 0.02917, -4.959e-09, -0.9724, 0.2335, 0.0, -0.8835, 0.08305, 0.461, -0.9724, 0.2335, 0.0, -0.9996, 0.02917, -4.959e-09, -0.8835, 0.08305, -0.461, -0.9992, -0.04022, -9.681e-09, -0.9996, 0.02917, -4.959e-09, -0.9121, 0.4056, 0.06012, -0.9992, -0.04022, -9.681e-09, -0.8835, 0.08305, -0.461, -0.8835, 0.08305, 0.461, -0.9996, 0.02917, -4.959e-09, -0.9992, -0.04022, -9.681e-09, -0.9507, -0.01884, -0.3097, -0.8835, 0.08305, 0.461, -0.9992, -0.04022, -9.681e-09, -0.9121, 0.4056, 0.06012, -0.8344, 0.4185, -0.3586, -0.9992, -0.04022, -9.681e-09, -0.9507, -0.01884, -0.3097, -0.9992, -0.04022, -9.681e-09, -0.8344, 0.4185, -0.3586])] * 3)])

# ---- objects
ob_scabard_model_honor_r3_meshnodes__inside = bpy.data.objects.new('scabard.model_honor-r3-MeshNodes["inside"]', me_rsrc_item_gear_shield_scabard_model_honor_r3_meshnodes__inside)
ob_scabard_model_honor_r3_meshnodes__mainshield = bpy.data.objects.new('scabard.model_honor-r3-MeshNodes["mainshield"]', me_rsrc_item_gear_shield_scabard_model_honor_r3_meshnodes__mainshi)
ob_calibur_modelset_honor_meshsets_model_r3__mesh_0 = bpy.data.objects.new('calibur.modelset_honor-MeshSets[model_r3].Mesh[0]', me_rsrc_item_weapon_sword_calibur_modelset_honor_meshsets_model_r3)

# ---- transforms, parenting, visibility, modifiers, constraints
ob_scabard_model_honor_r3_meshnodes__inside.location = (0.03685, 0.002673, 0.6539)
ob_scabard_model_honor_r3_meshnodes__inside.rotation_mode = 'QUATERNION'
ob_scabard_model_honor_r3_meshnodes__inside.rotation_quaternion = (0.5425, -0.8273, 0.01845, 0.1443)
ob_scabard_model_honor_r3_meshnodes__inside.scale = (1.5, 1.5, 1.5)
ob_scabard_model_honor_r3_meshnodes__mainshield.location = (0.03685, 0.002673, 0.6539)
ob_scabard_model_honor_r3_meshnodes__mainshield.rotation_mode = 'QUATERNION'
ob_scabard_model_honor_r3_meshnodes__mainshield.rotation_quaternion = (0.5425, -0.8273, 0.01845, 0.1443)
ob_scabard_model_honor_r3_meshnodes__mainshield.scale = (1.5, 1.5, 1.5)
_m = ob_scabard_model_honor_r3_meshnodes__mainshield.modifiers.new('Weighted Normal', 'WEIGHTED_NORMAL')
_m.keep_sharp = True
ob_calibur_modelset_honor_meshsets_model_r3__mesh_0.location = (-0.35, 0.26, 1.51)
ob_calibur_modelset_honor_meshsets_model_r3__mesh_0.rotation_mode = 'QUATERNION'
ob_calibur_modelset_honor_meshsets_model_r3__mesh_0.rotation_quaternion = (-0.3177, -0.4987, 0.6801, 0.4333)
ob_calibur_modelset_honor_meshsets_model_r3__mesh_0.scale = (1.4, 1.4, 1.4)
_m = ob_calibur_modelset_honor_meshsets_model_r3__mesh_0.modifiers.new('Weighted Normal', 'WEIGHTED_NORMAL')
_m.keep_sharp = True

# ---- collection membership
scene.collection.objects.link(ob_scabard_model_honor_r3_meshnodes__inside)
scene.collection.objects.link(ob_scabard_model_honor_r3_meshnodes__mainshield)
scene.collection.objects.link(ob_calibur_modelset_honor_meshsets_model_r3__mesh_0)

# ---- scene / render settings (as saved in the file)
scene.frame_start = 1; scene.frame_end = 250; scene.frame_set(1)
scene.render.engine = 'BLENDER_EEVEE_NEXT'
scene.cycles.sampling_pattern = 'TABULATED_SOBOL'
scene.cycles.use_light_tree = False
scene.view_settings.view_transform = 'Filmic'
bpy.context.view_layer.update()

# ---- added for rendering (the .blend has no active camera and no usable light): camera, sun
cam_auto = bpy.data.cameras.new('AutoCamera')
cam_auto.lens = 50.0
cam_auto.sensor_width = 36.0
cam_auto.clip_end = 1000.0
ob_auto_camera = bpy.data.objects.new('AutoCamera', cam_auto)
scene.collection.objects.link(ob_auto_camera)
ob_auto_camera.location = (2.61579, -3.22196, 3.24784)
ob_auto_camera.rotation_euler = (1.09748, -7.21219e-08, 0.694738)
scene.camera = ob_auto_camera
light_auto_sun = bpy.data.lights.new('AutoSun', 'SUN')
light_auto_sun.energy = 3.0
light_auto_sun.angle = 0.0523599
ob_auto_sun = bpy.data.objects.new('AutoSun', light_auto_sun)
scene.collection.objects.link(ob_auto_sun)
ob_auto_sun.rotation_euler = (0.872665, 0.174533, 0.523599)
bpy.context.view_layer.update()

